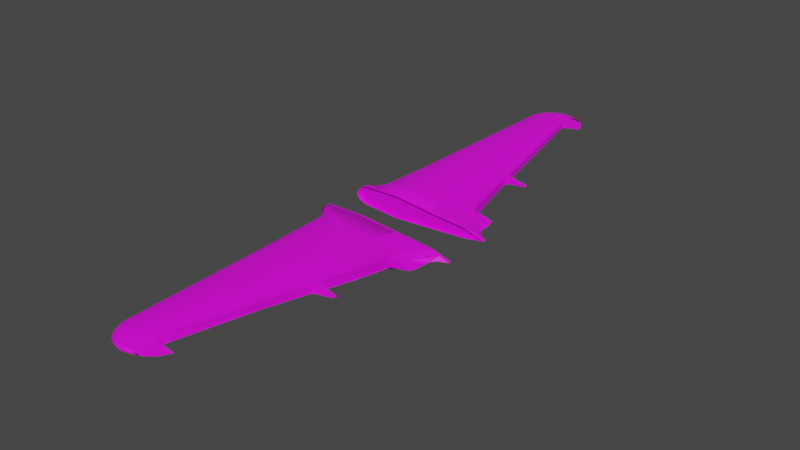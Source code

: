 # Source: fb_main_wings.blend  (saved by Blender 2.93.21; exported with 4.5.12 LTS)
import bpy
from mathutils import Matrix  # noqa: F401  (used for matrix-valued properties, if any)

bpy.ops.wm.read_factory_settings(use_empty=True)
scene = bpy.context.scene
scene.name = 'Scene'

# ---- collections
col_collection = bpy.data.collections.new('Collection'); scene.collection.children.link(col_collection)

# ---- images (referenced by path relative to the original .blend; pixels are not part of the script)
import os
ASSET_DIR = os.environ.get("B2B_ASSET_DIR", "")  # directory of the original .blend (textures are referenced by path, not embedded)
HERE = os.path.dirname(os.path.abspath(__file__))  # packed textures are extracted next to this script under _unpacked/

def load_image(name, relpath, width, height, colorspace="sRGB"):
    """Load a texture the original file referenced (path relative to the .blend, or extracted next to this script)."""
    p = next((c for c in (os.path.join(HERE, relpath), os.path.join(ASSET_DIR, relpath)) if relpath and os.path.exists(c)), "")
    if p:
        img = bpy.data.images.load(p, check_existing=True)
        img.name = name
    else:  # same state as the original file: an image datablock whose file is absent (Cycles renders it pink)
        img = bpy.data.images.new(name, width, height)
        img.source = "FILE"
        img.filepath = "//" + (relpath or name)
    img.colorspace_settings.name = colorspace
    return img
img_fairey_battle_paint_aluminum_png = load_image('Fairey_Battle_paint_aluminum.png', 'Fairey_Battle_paint_aluminum.png', 1024, 1024, 'sRGB')
img_anson_paint_png_001 = load_image('Anson_paint.png.001', 'Anson_paint.png', 1024, 1024, 'sRGB')
img_anson_paint_png_002 = load_image('Anson_paint.png.002', 'Anson_paint.png', 1024, 1024, 'sRGB')

# ---- materials (node trees are filled in below, after node groups)
mat_blenheim = bpy.data.materials.new('Blenheim')
mat_blenheim.use_transparent_shadow = False
mat_anson_paint = bpy.data.materials.new('Anson_Paint')
mat_anson_paint.use_transparent_shadow = False
mat_perspex = bpy.data.materials.new('Perspex')
mat_perspex.use_transparent_shadow = False
mat_anson = bpy.data.materials.new('Anson')
mat_anson.use_transparent_shadow = False

# ---- material node trees
mat_blenheim.use_nodes = True; mat_blenheim.node_tree.nodes.clear()
_N = mat_blenheim.node_tree.nodes; _L = mat_blenheim.node_tree.links
n0 = _N.new('ShaderNodeBsdfPrincipled'); n0.name = 'Principled BSDF'; n0.location = (10, 300)
n0.distribution = 'GGX'
n0.subsurface_method = 'BURLEY'
n0.inputs[3].default_value = 1.45
n0.inputs[27].default_value = (0.0, 0.0, 0.0, 1.0)
n0.inputs[28].default_value = 1.0
n1 = _N.new('ShaderNodeOutputMaterial'); n1.name = 'Material Output'; n1.location = (300, 300)
n2 = _N.new('ShaderNodeTexImage'); n2.name = 'Image Texture'; n2.location = (-280, 280)
n2.image = img_fairey_battle_paint_aluminum_png
_L.new(n0.outputs[0], n1.inputs[0])
_L.new(n2.outputs[0], n0.inputs[0])
n1.is_active_output = True
mat_anson_paint.use_nodes = True; mat_anson_paint.node_tree.nodes.clear()
_N = mat_anson_paint.node_tree.nodes; _L = mat_anson_paint.node_tree.links
n0 = _N.new('ShaderNodeBsdfPrincipled'); n0.name = 'Principled BSDF'; n0.location = (10, 300)
n0.distribution = 'GGX'
n0.subsurface_method = 'BURLEY'
n0.inputs[3].default_value = 1.45
n0.inputs[27].default_value = (0.0, 0.0, 0.0, 1.0)
n0.inputs[28].default_value = 1.0
n1 = _N.new('ShaderNodeOutputMaterial'); n1.name = 'Material Output'; n1.location = (300, 300)
n2 = _N.new('ShaderNodeTexImage'); n2.name = 'Image Texture'; n2.location = (-280, 280)
n2.image = img_anson_paint_png_001
_L.new(n0.outputs[0], n1.inputs[0])
_L.new(n2.outputs[0], n0.inputs[0])
n1.is_active_output = True
mat_perspex.use_nodes = True; mat_perspex.node_tree.nodes.clear()
_N = mat_perspex.node_tree.nodes; _L = mat_perspex.node_tree.links
n0 = _N.new('ShaderNodeBsdfPrincipled'); n0.name = 'Principled BSDF'; n0.location = (10, 300)
n0.distribution = 'GGX'
n0.subsurface_method = 'BURLEY'
n0.inputs[0].default_value = (0.1353, 0.3317, 0.8, 1.0)
n0.inputs[3].default_value = 1.45
n0.inputs[27].default_value = (0.0, 0.0, 0.0, 1.0)
n0.inputs[28].default_value = 1.0
n1 = _N.new('ShaderNodeOutputMaterial'); n1.name = 'Material Output'; n1.location = (300, 300)
_L.new(n0.outputs[0], n1.inputs[0])
n1.is_active_output = True
mat_anson.use_nodes = True; mat_anson.node_tree.nodes.clear()
_N = mat_anson.node_tree.nodes; _L = mat_anson.node_tree.links
n0 = _N.new('ShaderNodeBsdfPrincipled'); n0.name = 'Principled BSDF'; n0.location = (10, 300)
n0.distribution = 'GGX'
n0.subsurface_method = 'BURLEY'
n0.inputs[3].default_value = 1.45
n0.inputs[27].default_value = (0.0, 0.0, 0.0, 1.0)
n0.inputs[28].default_value = 1.0
n1 = _N.new('ShaderNodeOutputMaterial'); n1.name = 'Material Output'; n1.location = (300, 300)
n2 = _N.new('ShaderNodeTexImage'); n2.name = 'Image Texture'; n2.location = (-280, 280)
n2.image = img_anson_paint_png_002
_L.new(n0.outputs[0], n1.inputs[0])
_L.new(n2.outputs[0], n0.inputs[0])
n1.is_active_output = True

# ---- world
world_world = bpy.data.worlds.new('World'); scene.world = world_world
world_world.use_nodes = True; world_world.node_tree.nodes.clear()
_N = world_world.node_tree.nodes; _L = world_world.node_tree.links
n0 = _N.new('ShaderNodeOutputWorld'); n0.name = 'World Output'; n0.location = (300, 300)
n1 = _N.new('ShaderNodeBackground'); n1.name = 'Background'; n1.location = (10, 300)
n1.inputs[0].default_value = (0.05088, 0.05088, 0.05088, 1.0)
_L.new(n1.outputs[0], n0.inputs[0])
n0.is_active_output = True
world_world.color = (0.05088, 0.05088, 0.05088)
world_world.use_sun_shadow = False
world_world.sun_shadow_jitter_overblur = 0.0

# ---- meshes
me_cylinder_002 = bpy.data.meshes.new('Cylinder.002')
me_cylinder_002.from_pydata([(-1.472, 0.6366, 0.176), (-1.682, 0.7235, -0.07726), (2.367, -0.7401, -0.1518), (1.826, -0.7556, 0.04039), (1.167, -2.692, 0.1049), (-1.467, -0.7559, -0.3424), (-1.461, -0.7561, 0.1755), (-0.9947, -2.692, -0.2462), (-0.9708, -2.692, 0.1846), (0.7045, -5.105, 0.1908), (-0.7973, -5.143, -0.0477), (-0.7752, -5.106, 0.2597), (0.2208, -7.613, 0.3067), (-0.5708, -7.613, 0.3541), (0.1393, -7.933, 0.3017), (-0.4443, -7.933, 0.1829), (-0.4257, -7.933, 0.3455), (0.05642, -8.138, 0.2779), (0.05551, -8.138, 0.2008), (-0.2176, -8.138, 0.2133), (-0.199, -8.138, 0.3028), (1.443, -1.369, 0.0452), (-1.118, -1.369, -0.3573), (-1.093, -1.369, 0.1643), (-1.223, -2.692, -0.03121), (-1.678, -0.756, -0.09107), (-1.027, -5.143, 0.09653), (0.8286, -7.613, 0.2076), (-0.8216, -7.613, 0.2323), (0.6833, -7.933, 0.2266), (-0.6763, -7.933, 0.2327), (0.4396, -8.138, 0.247), (-0.4539, -8.138, 0.2487), (-0.03292, -8.265, 0.2598), (-1.346, -1.369, -0.09707), (-0.3434, -2.692, 0.2411), (-0.3611, -0.756, 0.2084), (-0.3428, -5.106, 0.3119), (-0.324, -7.613, 0.3769), (-0.2626, -7.933, 0.3521), (-0.3613, -1.369, 0.1999), (-0.3405, -7.613, 0.1014), (-0.2657, -7.933, 0.1568), (1.794, 0.7331, 0.02024), (1.15, 2.627, 0.06288), (-1.425, 0.737, -0.3237), (-1.463, 0.7251, 0.1754), (-0.9954, 2.627, -0.2552), (-0.9714, 2.645, 0.187), (0.6925, 5.047, 0.1631), (-0.7983, 5.047, -0.04527), (-0.7764, 5.047, 0.2598), (0.2545, 7.486, 0.292), (-0.5732, 7.485, 0.3184), (0.1377, 7.801, 0.3028), (-0.4279, 7.801, 0.3114), (0.03084, 8.004, 0.2953), (-0.2247, 8.085, 0.2674), (-0.2009, 8.004, 0.2921), (-0.03467, 8.131, 0.2704), (1.411, 1.321, 0.01423), (-1.119, 1.321, -0.3563), (-1.093, 1.321, 0.1653), (-1.224, 2.627, -0.02916), (-1.028, 5.047, 0.1005), (0.8269, 7.486, 0.2135), (-0.8234, 7.485, 0.2382), (0.6814, 7.801, 0.2327), (-0.6778, 7.801, 0.2531), (0.4377, 8.004, 0.2534), (-0.4503, 8.004, 0.2666), (-1.346, 1.321, -0.09606), (-0.3562, 2.645, 0.2324), (-0.3658, 0.7245, 0.2139), (-0.3565, 5.047, 0.2829), (-0.3383, 7.485, 0.3453), (-0.2768, 7.801, 0.3465), (-0.3738, 1.321, 0.2084), (-1.143, -2.692, 0.1257), (-1.581, -0.7561, 0.08039), (-0.9474, -5.143, 0.2124), (-0.7374, -7.613, 0.3162), (-0.5974, -7.933, 0.3051), (-1.266, -1.369, 0.07176), (-1.16, -2.692, -0.1581), (-1.632, -0.7559, -0.2432), (-0.963, -5.143, 0.01063), (-0.7576, -7.613, 0.1757), (-0.4983, -7.773, 0.3511), (-1.283, -1.369, -0.2466), (-1.106, 2.627, 0.1182), (-1.577, 0.7245, 0.08204), (-0.9111, 5.047, 0.2069), (-0.7072, 7.485, 0.2945), (-1.229, 1.321, 0.07389), (-1.147, 2.627, -0.1548), (-1.595, 0.7329, -0.2414), (-0.9508, 5.047, 0.01584), (-1.27, 1.321, -0.2443), (-1.115, -1.186, 0.167), (-1.141, -1.186, -0.3577), (-1.368, -1.186, -0.09596), (-1.288, -1.186, 0.07365), (-1.306, -1.186, -0.2462), (-1.116, 1.123, 0.1681), (-1.142, 1.123, -0.3569), (-1.369, 1.123, -0.09493), (-1.251, 1.123, 0.07588), (-1.293, 1.123, -0.2441), (2.118, -0.7479, -0.04246), (2.367, 0.729, -0.1513), (1.793, 0.7359, -0.2541), (1.794, -0.7555, -0.2547), (1.172, -2.692, -0.1914), (-1.467, -0.7559, -0.3424), (0.6926, -5.125, -0.008864), (0.2554, -7.613, 0.1092), (-0.5915, -7.613, 0.1297), (0.1369, -7.933, 0.1432), (0.4118, -2.692, 0.1954), (-0.4546, -8.139, 0.2595), (0.02418, -8.263, 0.2472), (-0.03278, -8.267, 0.2575), (0.4345, -8.138, 0.2464), (1.411, -1.368, -0.253), (-1.118, -1.369, -0.3573), (0.8286, -7.613, 0.2076), (-0.8216, -7.613, 0.2323), (0.6833, -7.933, 0.2266), (-0.6763, -7.933, 0.2363), (0.4396, -8.138, 0.247), (-0.4539, -8.138, 0.2553), (0.02409, -8.262, 0.2486), (-0.3388, -8.138, 0.2907), (1.985, -1.368, -0.1469), (-0.3531, -2.692, -0.2892), (-0.3697, -0.7557, -0.4069), (-0.356, -5.143, -0.08112), (1.143, 2.627, -0.1635), (-0.9954, 2.627, -0.2552), (0.6967, 5.047, -0.007542), (0.2536, 7.486, 0.1245), (-0.5927, 7.485, 0.1608), (0.1083, 7.801, 0.1644), (-0.4469, 7.801, 0.1936), (-0.4363, 8.004, 0.272), (0.02702, 8.004, 0.2055), (-0.2192, 8.004, 0.2165), (-0.006922, 8.089, 0.2422), (-0.03467, 8.131, 0.2704), (1.411, 1.321, -0.2615), (1.531, 3.726, -0.01012), (-1.028, 5.047, 0.1005), (0.8269, 7.486, 0.2135), (-0.8234, 7.485, 0.2382), (0.6814, 7.801, 0.2327), (-0.5529, 7.801, 0.289), (-0.3256, 8.004, 0.2824), (-0.6638, 7.801, 0.2604), (0.02229, 8.131, 0.2669), (1.985, 1.321, -0.1459), (-0.3738, 1.321, 0.2084), (-0.3537, 2.627, -0.2956), (-0.3712, 0.7372, -0.4018), (-0.3572, 5.047, -0.06836), (-0.3421, 7.485, 0.1378), (-0.2826, 7.801, 0.1723), (-1.632, -0.7559, -0.2432), (-0.963, -5.143, 0.01063), (-0.07128, -8.138, 0.2904), (-0.7458, 7.485, 0.1926), (-1.141, -1.186, -0.3577), (-1.116, 1.123, 0.1681), (-1.142, 1.123, -0.3569), (-1.251, 1.123, 0.07588), (-0.7903, -1.747, -0.01204), (-0.7903, -1.194, -0.01182), (0.5484, -1.683, -0.03204), (0.539, -1.259, -0.03173), (0.5376, -1.259, -0.1236), (0.5363, -1.259, -0.2156), (0.5349, -1.259, -0.3075), (0.6077, -1.317, -0.03278), (0.6515, -1.394, -0.03346), (0.6671, -1.471, -0.03373), (0.6546, -1.548, -0.03357), (0.6265, -1.625, -0.03318), (0.5471, -1.683, -0.124), (0.5457, -1.683, -0.2159), (0.5443, -1.683, -0.3397), (0.6036, -1.317, -0.3085), (0.6473, -1.394, -0.3393), (0.663, -1.471, -0.3396), (0.6505, -1.548, -0.3394), (0.6224, -1.625, -0.3395), (0.605, -1.317, -0.2166), (0.6487, -1.394, -0.2173), (0.6643, -1.471, -0.2176), (0.6519, -1.548, -0.2174), (0.6238, -1.625, -0.217), (0.6064, -1.317, -0.1247), (0.6501, -1.394, -0.1254), (0.6657, -1.471, -0.1256), (0.6532, -1.548, -0.1255), (0.6251, -1.625, -0.1251), (-0.6269, -1.693, -0.01446), (-0.6203, -1.24, -0.01438), (-0.6791, -1.194, -0.01348), (-0.6898, -1.742, -0.01354), (-0.7958, -1.369, -0.3761), (0.6325, -1.368, -0.3581), (0.6033, -1.317, -0.3597), (-0.6847, -1.194, -0.3859), (-0.7958, -1.194, -0.3795), (-0.3961, -1.244, -0.4017), (-0.6259, -1.24, -0.3885), (-0.7952, -1.747, -0.3439), (-0.3654, -1.689, -0.3739), (-0.6953, -1.741, -0.3503), (-0.633, -1.692, -0.3581), (0.5345, -1.259, -0.3641), (-0.7906, 1.116, -0.01096), (-0.7907, 1.663, -0.01074), (0.5481, 1.18, -0.03096), (0.5387, 1.598, -0.03065), (0.5373, 1.598, -0.1226), (0.5359, 1.598, -0.2145), (0.5346, 1.598, -0.3064), (0.6074, 1.541, -0.0317), (0.6511, 1.465, -0.03239), (0.6668, 1.389, -0.03265), (0.6543, 1.313, -0.0325), (0.6262, 1.237, -0.0321), (0.5467, 1.18, -0.1229), (0.5454, 1.18, -0.2148), (0.544, 1.18, -0.3067), (0.6033, 1.541, -0.3075), (0.647, 1.465, -0.3081), (0.6626, 1.389, -0.3084), (0.6502, 1.313, -0.3082), (0.6221, 1.237, -0.3079), (0.6047, 1.541, -0.2155), (0.6484, 1.465, -0.2162), (0.664, 1.389, -0.2165), (0.6515, 1.313, -0.2163), (0.6234, 1.237, -0.2159), (0.606, 1.541, -0.1236), (0.6498, 1.465, -0.1243), (0.6654, 1.389, -0.1246), (0.6529, 1.313, -0.1244), (0.6248, 1.237, -0.124), (-0.6272, 1.17, -0.01338), (-0.6207, 1.617, -0.01331), (-0.6794, 1.663, -0.01241), (-0.6901, 1.122, -0.01246), (0.6032, 1.541, -0.3126), (-0.7961, 1.116, -0.3789), (-0.7961, 1.321, -0.3751), (-0.6962, 1.122, -0.3846), (-0.4018, 1.173, -0.4009), (-0.6338, 1.171, -0.3874), (0.6469, 1.465, -0.3151), (0.6625, 1.389, -0.3197), (-0.7957, 1.663, -0.3454), (-0.366, 1.613, -0.3833), (-0.6258, 1.617, -0.3593), (-0.6845, 1.663, -0.3519), (0.6512, 1.321, -0.3256), (0.6499, 1.313, -0.3256), (0.6218, 1.237, -0.3269), (0.5345, 1.598, -0.3362), (0.5436, 1.18, -0.332), (-0.3701, 0.6377, 0.2142), (1.791, 0.6346, 0.02017), (-0.3751, 0.6478, -0.4024), (1.793, 0.6467, -0.2541), (2.367, 0.6426, -0.1514), (-1.431, 0.6476, -0.3261), (-1.465, -0.6773, 0.1756), (2.367, -0.6629, -0.1517), (-0.3563, -0.6771, 0.1942), (1.82, -0.6773, 0.02632), (-0.3652, -0.6752, -0.4062), (1.794, -0.6752, -0.2546), (-1.461, -0.6753, -0.3398), (-1.695, 0.6251, -0.07912), (-1.695, -0.6665, -0.08902), (-1.626, -0.665, -0.2429), (-1.6, 0.6333, -0.2417), (-1.604, 0.6339, 0.07825), (-1.601, -0.6688, 0.07311), (-0.8104, 7.485, 0.2445), (-0.03144, 8.125, 0.2716), (0.4292, 8.004, 0.2542), (-0.2375, 8.074, 0.2732), (0.01387, 8.121, 0.2699), (-0.4497, -8.137, 0.2516), (-0.2408, -8.218, 0.2568), (-0.2458, -8.222, 0.2616), (-0.6742, -7.933, 0.2386), (-0.03753, -8.264, 0.2567), (-0.2421, -8.222, 0.259), (-0.6722, -7.933, 0.2304), (-0.5716, -8.045, 0.2409), (-0.5709, -8.045, 0.2465), (-0.5674, -8.044, 0.2347), (0.2293, -8.217, 0.2468), (0.2319, -8.217, 0.2478), (1.877, -1.467, -0.1571), (0.6418, -1.696, -0.3173), (0.6418, -1.239, -0.3173), (0.6418, -1.243, -0.3613), (0.6601, -1.256, -0.4036), (0.6784, -1.278, -0.4426), (0.6968, -1.306, -0.4767), (0.7114, -1.341, -0.5048), (0.7242, -1.38, -0.5256), (0.7316, -1.423, -0.5385), (0.7352, -1.467, -0.5428), (0.7316, -1.512, -0.5385), (0.7242, -1.555, -0.5256), (0.7114, -1.594, -0.5048), (0.6968, -1.629, -0.4767), (0.6784, -1.657, -0.4426), (0.6601, -1.679, -0.4036), (0.6418, -1.692, -0.3613), (1.877, -1.467, -0.1571), (0.7028, -1.467, -0.3173), (0.6418, -1.694, -0.2953), (0.6418, -1.241, -0.2953), (0.6418, -1.241, -0.3393), (0.651, -1.25, -0.3824), (0.6693, -1.267, -0.4231), (0.6876, -1.292, -0.4597), (0.7041, -1.323, -0.4908), (0.7178, -1.36, -0.5152), (0.7279, -1.401, -0.5321), (0.7334, -1.445, -0.5406), (0.7334, -1.49, -0.5406), (0.7279, -1.533, -0.5321), (0.7178, -1.575, -0.5152), (0.7041, -1.612, -0.4908), (0.6876, -1.643, -0.4597), (0.6693, -1.668, -0.4231), (0.651, -1.685, -0.3824), (0.6418, -1.694, -0.3393), (0.69, -1.582, -0.3173), (0.6915, -1.58, -0.2953), (0.6915, -1.355, -0.2953), (0.69, -1.353, -0.3173), (0.6916, -1.355, -0.3393), (0.6925, -1.362, -0.3604), (0.6986, -1.372, -0.3799), (0.6986, -1.387, -0.397), (0.7013, -1.404, -0.411), (0.7077, -1.424, -0.4214), (0.7114, -1.445, -0.4279), (0.7132, -1.467, -0.43), (0.7114, -1.49, -0.4279), (0.7077, -1.511, -0.4214), (0.7013, -1.531, -0.411), (0.6986, -1.548, -0.397), (0.6986, -1.562, -0.3799), (0.6925, -1.573, -0.3604), (0.6916, -1.58, -0.3393), (1.885, 1.371, -0.1634), (0.6383, 1.145, -0.3234), (0.6354, 1.596, -0.3234), (0.6354, 1.592, -0.3674), (0.6537, 1.579, -0.4097), (0.6749, 1.558, -0.4487), (0.699, 1.53, -0.4828), (0.7137, 1.496, -0.5109), (0.7265, 1.457, -0.5317), (0.7338, 1.415, -0.5446), (0.7375, 1.371, -0.5489), (0.7338, 1.327, -0.5446), (0.7265, 1.284, -0.5317), (0.7137, 1.245, -0.5109), (0.699, 1.211, -0.4828), (0.6778, 1.183, -0.4487), (0.6566, 1.162, -0.4097), (0.6383, 1.149, -0.3674), (1.885, 1.371, -0.1634), (0.705, 1.371, -0.3234), (0.6383, 1.147, -0.3014), (0.6354, 1.594, -0.3014), (0.6354, 1.594, -0.3454), (0.6445, 1.585, -0.3885), (0.6657, 1.568, -0.4292), (0.6899, 1.544, -0.4658), (0.7064, 1.513, -0.4969), (0.7201, 1.476, -0.5213), (0.7302, 1.436, -0.5382), (0.7357, 1.393, -0.5467), (0.7357, 1.349, -0.5467), (0.7302, 1.305, -0.5382), (0.7201, 1.265, -0.5213), (0.7064, 1.228, -0.4969), (0.6899, 1.197, -0.4658), (0.6686, 1.173, -0.4292), (0.6474, 1.156, -0.3885), (0.6383, 1.147, -0.3454), (0.6923, 1.258, -0.3234), (0.6938, 1.26, -0.3014), (0.6938, 1.481, -0.3014), (0.6923, 1.483, -0.3234), (0.6938, 1.481, -0.3454), (0.6948, 1.475, -0.3665), (0.7009, 1.464, -0.386), (0.7009, 1.45, -0.4031), (0.7036, 1.433, -0.4171), (0.71, 1.414, -0.4275), (0.7137, 1.393, -0.434), (0.7155, 1.371, -0.4361), (0.7137, 1.349, -0.434), (0.71, 1.327, -0.4275), (0.7036, 1.308, -0.4171), (0.7009, 1.291, -0.4031), (0.7009, 1.277, -0.386), (0.6948, 1.266, -0.3665), (0.6938, 1.26, -0.3454), (1.26, -1.582, -0.26), (1.26, -1.353, -0.26), (1.26, -1.355, -0.282), (1.269, -1.362, -0.3031), (1.278, -1.372, -0.3226), (1.287, -1.387, -0.3397), (1.294, -1.404, -0.3537), (1.301, -1.424, -0.3642), (1.304, -1.445, -0.3706), (1.306, -1.467, -0.3727), (1.304, -1.49, -0.3706), (1.301, -1.511, -0.3642), (1.294, -1.531, -0.3537), (1.287, -1.548, -0.3397), (1.278, -1.562, -0.3226), (1.269, -1.573, -0.3031), (1.26, -1.58, -0.282), (1.26, -1.581, -0.249), (1.26, -1.354, -0.249), (1.26, -1.353, -0.26), (1.262, 1.258, -0.27), (1.26, 1.483, -0.27), (1.26, 1.481, -0.292), (1.269, 1.475, -0.3132), (1.28, 1.464, -0.3327), (1.292, 1.45, -0.3498), (1.299, 1.433, -0.3638), (1.306, 1.414, -0.3742), (1.31, 1.393, -0.3806), (1.311, 1.371, -0.3828), (1.31, 1.349, -0.3806), (1.306, 1.327, -0.3742), (1.299, 1.308, -0.3638), (1.292, 1.291, -0.3498), (1.282, 1.277, -0.3327), (1.271, 1.266, -0.3132), (1.262, 1.26, -0.292), (1.262, 1.259, -0.259), (1.26, 1.482, -0.259), (1.26, 1.483, -0.27), (1.98, 1.143, -0.1481), (1.987, -1.116, -0.1493), (2.156, 0.8658, -0.1486), (2.119, -0.8637, -0.1425), (2.027, -0.9756, -0.1433), (2.029, 0.9908, -0.1458), (-1.376, 0.928, -0.2428), (-1.236, -0.9711, -0.3501), (-1.215, 0.9301, -0.3403), (-1.346, 0.9237, 0.07896), (-1.401, -0.9711, -0.2447), (-1.455, -0.9712, -0.09352), (-1.367, -0.9712, 0.07702), (-1.457, 0.9232, -0.08609), (-1.222, -0.9713, 0.1713), (-1.236, -0.9711, -0.3501), (-1.226, 0.9243, 0.1715), (-1.215, 0.9301, -0.3403), (-1.346, 0.9237, 0.07896), (-1.317, 1.026, -0.2434), (-1.282, 1.023, 0.07742), (-1.336, -1.079, -0.2455), (-1.395, -1.079, -0.09474), (-1.31, -1.079, 0.07534), (-1.396, 1.023, -0.09051), (-1.282, 1.023, 0.07742), (-1.468, 0.8305, -0.2421), (-1.444, 0.8241, 0.0805), (-1.499, -0.8635, -0.244), (-1.549, -0.8636, -0.09229), (-1.457, -0.8637, 0.0787), (-1.552, 0.8233, -0.08168), (-1.444, 0.8241, 0.0805), (0.6493, -1.368, -0.3599), (0.6656, -0.7556, -0.3677), (0.676, 1.321, -0.3571), (0.6711, 0.7366, -0.3643), (0.4089, 2.627, -0.2483), (-0.04423, 7.486, 0.1219), (0.1683, -5.134, -0.0626), (-0.06443, -7.933, 0.143), (0.4096, -2.692, -0.2489), (0.1671, 5.047, -0.05669), (-0.08712, 7.801, 0.1496), (-0.04255, -7.613, 0.09959), (1.93, -1.649, -0.1306), (1.356, -1.649, -0.2389), (0.6888, -1.677, -0.3124), (-0.052, -7.615, 0.3497), (0.541, -1.369, 0.1259), (0.1809, -5.105, 0.2737), (-0.06165, -7.933, 0.3314), (0.7325, -0.7558, 0.1278), (0.9788, -3.674, 0.1398), (-0.9144, -3.689, -0.1654), (-0.3432, -3.674, 0.2699), (-1.08, -3.689, -0.08945), (-0.8912, -3.674, 0.2151), (-1.143, -3.69, 0.02077), (-1.063, -3.69, 0.161), (-0.3543, -3.689, -0.2045), (1.551, -3.676, -0.01952), (0.977, -3.682, -0.1171), (0.3114, -3.686, -0.1731), (0.3178, -3.674, 0.2273), (0.9422, 3.618, 0.104), (-0.3563, 3.63, 0.2531), (-1.026, 3.62, 0.1546), (-0.9145, 3.62, -0.1687), (1.548, 3.62, -0.01621), (-0.8914, 3.63, 0.2169), (-1.143, 3.62, 0.02405), (-1.067, 3.62, -0.08481), (1.36, 1.611, 0.02598), (-0.3693, 1.663, 0.2146), (-1.195, 1.676, 0.08596), (-1.085, 1.676, -0.3262), (-1.06, 1.681, 0.1712), (-1.313, 1.676, -0.07785), (-1.237, 1.676, -0.22), (1.358, 1.61, -0.2399), (1.932, 1.61, -0.1299), (-0.3599, 2.12, -0.3394), (-0.9766, 5.047, 0.159), (-1.294, 1.321, -0.005739), (-1.317, 1.123, -0.004178), (-1.172, 2.627, 0.04987), (-1.64, 0.724, 0.01094), (-1.653, 0.6295, 0.002768), (-0.6154, 7.801, 0.28), (-0.7659, 7.485, 0.2749), (-0.3881, 8.004, 0.2825), (-1.409, 0.9235, 0.001779), (-1.346, 1.023, -0.001199), (-1.505, 0.8237, 0.004758), (-1.092, 3.62, 0.09466), (-1.261, 1.676, 0.009398), (-0.9955, -5.143, 0.1635), (-1.314, -1.369, -0.003665), (-0.788, -7.613, 0.2832), (-1.192, -2.692, 0.05623), (-1.337, -1.186, -0.00216), (-1.638, -0.756, 0.003648), (-0.4052, -8.139, 0.2841), (-1.656, -0.6677, 0.00104), (-0.6443, -7.933, 0.2809), (-1.419, -0.9712, 0.0007439), (-1.361, -1.079, -0.0007082), (-1.511, -0.8636, 0.002196), (-1.112, -3.69, 0.09987), (-1.005, -5.143, 0.04787), (-1.325, -1.369, -0.1775), (-1.202, -2.692, -0.1004), (-1.348, -1.186, -0.1768), (-1.671, -0.6657, -0.1717), (-0.5687, -7.933, 0.201), (-1.666, -0.756, -0.1728), (-1.438, -0.9712, -0.1748), (-1.376, -1.079, -0.1758), (-1.534, -0.8636, -0.1738), (-0.8, -7.613, 0.1983), (-1.122, -3.689, -0.04004), (-1.326, 1.321, -0.1766), (-1.349, 1.123, -0.1759), (-1.203, 2.627, -0.09846), (-1.656, 0.7282, -0.1658), (-0.802, 7.485, 0.209), (-1.007, 5.047, 0.05171), (-1.665, 0.6292, -0.1669), (-1.434, 0.9256, -0.1709), (-1.374, 1.024, -0.1734), (-1.527, 0.8269, -0.1683), (-1.122, 3.62, -0.03684), (-1.292, 1.676, -0.1554), (-0.5798, 7.801, 0.2169), (-1.34, 0.825, 0.1731), (-1.162, 1.024, 0.1698), (-1.324, -0.8637, 0.1734), (-1.15, -1.079, 0.1691), (1.736, -1.368, -0.04531), (1.385, -1.649, 0.05783), (1.731, 1.321, -0.04357), (2.093, 0.7322, -0.04329), (0.9263, 3.721, -0.09305), (1.652, 1.612, -0.04573), (1.904, -0.982, -0.04353), (1.894, 0.9416, -0.04339), (0.4029, 2.636, 0.1635), (0.5407, 1.321, 0.1271), (-0.08504, 8.004, 0.3202), (-0.02133, 7.485, 0.3345), (0.1715, 5.047, 0.2389), (-0.0635, 7.801, 0.3405), (0.7158, 0.7233, 0.1329), (0.7163, 0.6362, 0.1065), (0.3079, 3.625, 0.1944), (0.5074, 1.605, 0.1488), (0.9432, 3.617, -0.0998), (-0.3551, 3.616, -0.2027), (0.3101, 3.616, -0.17), (0.9544, -3.801, 0.1444), (1.526, -3.804, -0.01225), (1.529, 3.726, -0.009666), (0.9267, 3.721, 0.1085), (1.546, 3.62, -0.01575), (0.9504, -3.817, -0.107), (0.9808, -3.664, 0.1395), (0.9791, -3.672, -0.1179), (1.383, -1.658, 0.05824), (1.355, -1.659, -0.2384), (1.546, -3.676, -0.01814), (1.521, -3.804, -0.0109), (1.546, -3.676, -0.0203), (1.521, -3.804, -0.01302), (1.972, 1.321, -0.1485), (1.978, 1.321, -0.1472), (2.361, 0.7291, -0.1525), (1.925, 1.61, -0.1311), (1.602, 1.029, -0.2578)], [(64, 97), (123, 31), (301, 300), (15, 30), (306, 121), (85, 287), (157, 294), (159, 295), (294, 57), (18, 123), (302, 82), (133, 296), (123, 306), (57, 147), (139, 50), (572, 582), (578, 581)], [(517, 519, 11, 37), (79, 6, 36, 514, 3, 109, 2, 25, 564), (511, 21, 3, 514), (13, 38, 37, 11), (518, 516, 10, 86), (16, 39, 38, 13, 88), (27, 12, 14, 29), (20, 169, 39, 16), (29, 14, 17, 31), (303, 305, 296, 32), (119, 4, 630, 602, 21, 511), (78, 8, 23, 83), (574, 24, 34, 573), (120, 32, 297, 298), (304, 299, 30, 303), (559, 26, 28, 561), (561, 28, 30, 299, 567), (571, 520, 26, 559), (490, 581, 491, 25, 85), (8, 35, 40, 23), (510, 38, 39, 513), (512, 37, 38, 510), (23, 40, 36, 6, 599, 476, 600, 99), (526, 517, 37, 512), (528, 74, 51, 532), (610, 615, 43, 60), (74, 75, 53, 51), (626, 624, 625, 527), (534, 97, 50, 530), (75, 76, 55, 53), (65, 67, 54, 52), (149, 292, 295, 293, 69, 159), (58, 55, 76, 611), (67, 69, 293, 56, 54), (58, 611, 56, 292), (618, 610, 60, 535), (537, 94, 62, 539), (595, 584, 71, 540), (292, 59, 57, 70, 145, 294), (158, 145, 70, 68), (545, 552, 291, 66, 64), (291, 158, 68, 66), (557, 545, 64, 533), (593, 587, 1, 493), (539, 62, 77, 536), (612, 614, 76, 75), (613, 612, 75, 74), (617, 613, 74, 528), (576, 578, 25, 286), (280, 278, 6, 36), (281, 280, 36, 514, 3), (519, 521, 80, 11), (88, 13, 81, 82, 16), (11, 80, 81, 13), (562, 78, 83, 560), (570, 492, 79, 564), (469, 472, 490, 85, 5), (7, 84, 89, 22), (26, 572, 86, 87, 28), (583, 518, 86, 572), (532, 51, 92, 529), (51, 53, 93, 92), (558, 546, 94, 537), (556, 549, 91, 489), (470, 45, 96, 488, 468), (538, 61, 98, 541), (533, 64, 589, 594), (22, 89, 103, 100), (560, 83, 102, 563), (573, 34, 101, 575), (83, 23, 99, 102), (61, 105, 108, 98), (546, 547, 107, 94), (584, 585, 106, 71), (94, 107, 104, 62), (287, 284, 114, 167), (523, 632, 633, 623), (215, 212, 213, 209, 125, 171, 477, 114, 136, 214), (524, 634, 635, 627), (525, 524, 627, 115, 501), (577, 582, 87, 117, 15), (168, 10, 117, 87), (501, 115, 116, 506), (18, 19, 15, 42, 502, 118), (506, 116, 118, 502), (17, 169, 20, 33, 121), (132, 121, 33), (130, 17, 121, 132, 307), (297, 301, 131, 296, 19, 300, 122), (19, 18, 121, 122, 300), (219, 217, 135, 7, 125, 209, 216, 218), (109, 3, 21, 601, 607), (112, 2, 465, 466, 463, 134, 124), (16, 82, 133, 20), (18, 130, 307, 132, 121), (133, 565, 120, 298), (121, 132, 33, 122), (118, 128, 130, 18), (116, 126, 128, 118), (25, 2, 112, 496, 136, 114, 167, 578), (117, 41, 42, 15), (10, 137, 41, 117), (516, 522, 137, 10), (496, 112, 124, 495), (172, 174, 487, 598), (43, 615, 73, 46, 91, 549, 1, 110, 604), (163, 45, 479, 173, 61, 257, 256, 258, 260, 259), (621, 504, 140, 605, 619), (588, 596, 144, 170), (97, 170, 142, 50), (504, 500, 141, 140), (144, 147, 146, 143, 505, 166), (500, 505, 143, 141), (68, 70, 147, 144, 596), (159, 148, 149), (293, 295, 292, 56), (147, 149, 148, 146), (61, 139, 162, 544, 264, 265, 266, 263, 257), (604, 608, 603, 60, 43), (53, 55, 156, 93), (55, 58, 157, 156), (143, 146, 69, 155), (141, 143, 155, 153), (151, 531, 619, 605), (1, 587, 96, 45, 163, 498, 111, 638, 110), (172, 598, 478, 597, 46, 73, 161, 62), (497, 267, 262, 261, 255, 270, 542, 150), (142, 144, 166, 165), (50, 142, 165, 164), (162, 139, 47, 530, 620), (497, 150, 640, 111, 498), (279, 281, 3, 109, 2), (284, 282, 136, 114), (282, 283, 112, 496, 136), (276, 275, 111, 638, 110), (589, 588, 170, 97), (209, 213, 176, 175, 216), (214, 220, 181, 180, 179, 178, 206, 215), (204, 187, 177, 186), (216, 175, 208, 218), (186, 177, 205, 208, 175, 176, 207, 206, 178, 182, 183, 184, 185), (189, 503, 135, 217), (188, 199, 194, 189), (187, 204, 199, 188), (211, 190, 181, 220), (191, 190, 211, 210), (189, 509, 508, 631, 113, 503), (495, 124, 508, 509), (180, 181, 190, 195), (196, 195, 190, 191), (197, 196, 191, 192), (198, 197, 192, 193), (199, 198, 193, 194), (180, 195, 200, 179), (201, 200, 195, 196), (202, 201, 196, 197), (203, 202, 197, 198), (204, 203, 198, 199), (179, 200, 182, 178), (200, 201, 183, 182), (201, 202, 184, 183), (202, 203, 185, 184), (203, 204, 186, 185), (205, 177, 187, 188, 189, 217, 219), (215, 206, 207, 212), (212, 207, 176, 213), (218, 208, 205, 219), (263, 222, 221, 256, 257), (270, 227, 226, 225, 224, 252, 265, 264), (250, 233, 223, 232), (256, 221, 254, 258), (232, 223, 251, 254, 221, 222, 253, 252, 224, 228, 229, 230, 231), (271, 235, 240, 269), (234, 245, 240, 235), (245, 234, 233, 250), (255, 236, 227, 270), (261, 237, 236, 255), (262, 238, 237, 261), (239, 238, 262, 267, 268), (269, 240, 239, 268), (226, 227, 236, 241), (242, 241, 236, 237), (243, 242, 237, 238), (244, 243, 238, 239), (245, 244, 239, 240), (225, 226, 241, 246), (247, 246, 241, 242), (248, 247, 242, 243), (249, 248, 243, 244), (244, 245, 250, 249), (225, 246, 228, 224), (246, 247, 229, 228), (247, 248, 230, 229), (248, 249, 231, 230), (249, 250, 232, 231), (251, 223, 233, 234, 235, 271, 259, 260), (265, 252, 253, 266), (266, 253, 222, 263), (258, 254, 251, 260), (0, 46, 91, 289), (163, 498, 111, 275, 274), (45, 163, 274, 277), (110, 604, 43, 273, 276), (615, 73, 272, 616), (73, 46, 0, 272), (2, 112, 283, 279), (549, 550, 289, 91), (590, 587, 96, 288), (278, 290, 79, 6), (566, 564, 79, 290), (277, 288, 96, 45), (159, 69, 146, 148), (552, 551, 158, 291), (551, 553, 145, 158), (58, 292, 294, 145, 553, 157), (20, 133, 298, 33), (565, 567, 299, 304, 120), (15, 19, 296, 305, 302, 577), (296, 301, 297, 32), (33, 298, 297, 122), (131, 32, 297, 301, 296), (120, 304, 303, 32), (30, 302, 305, 303), (423, 326, 424), (424, 326, 425), (425, 326, 426), (426, 326, 427), (427, 326, 428), (428, 326, 429), (429, 326, 430), (430, 326, 431), (431, 326, 432), (432, 326, 433), (433, 326, 434), (434, 326, 435), (435, 326, 436), (436, 326, 437), (364, 346, 327), (437, 326, 438), (438, 326, 422), (309, 328, 346), (310, 330, 349), (311, 331, 350), (312, 332, 351), (313, 333, 352), (314, 334, 353), (315, 335, 354), (316, 336, 355), (317, 337, 356), (318, 338, 357), (319, 339, 358), (320, 340, 359), (321, 341, 360), (322, 342, 361), (323, 343, 362), (324, 344, 363), (325, 345, 364), (364, 345, 346), (345, 309, 346), (363, 364, 327), (363, 344, 364), (344, 325, 364), (362, 363, 327), (362, 343, 363), (343, 324, 363), (361, 362, 327), (361, 342, 362), (342, 323, 362), (360, 361, 327), (360, 341, 361), (341, 322, 361), (359, 360, 327), (359, 340, 360), (340, 321, 360), (358, 359, 327), (358, 339, 359), (339, 320, 359), (357, 358, 327), (357, 338, 358), (338, 319, 358), (356, 357, 327), (356, 337, 357), (337, 318, 357), (355, 356, 327), (355, 336, 356), (336, 317, 356), (354, 355, 327), (354, 335, 355), (335, 316, 355), (353, 354, 327), (353, 334, 354), (334, 315, 354), (352, 353, 327), (352, 333, 353), (333, 314, 353), (351, 352, 327), (351, 332, 352), (332, 313, 352), (350, 351, 327), (350, 331, 351), (331, 312, 351), (349, 350, 327), (349, 330, 350), (330, 311, 350), (348, 349, 327), (348, 329, 349), (329, 310, 349), (441, 310, 329, 440), (422, 326, 308, 439), (327, 347, 348), (440, 329, 348, 347, 328, 439), (346, 347, 327), (346, 328, 347), (443, 383, 444), (444, 383, 445), (445, 383, 446), (446, 383, 447), (447, 383, 448), (448, 383, 449), (449, 383, 450), (450, 383, 451), (451, 383, 452), (452, 383, 453), (453, 383, 454), (454, 383, 455), (455, 383, 456), (456, 383, 457), (421, 403, 384), (457, 383, 458), (458, 383, 442), (366, 385, 403), (367, 387, 406), (368, 388, 407), (369, 389, 408), (370, 390, 409), (371, 391, 410), (372, 392, 411), (373, 393, 412), (374, 394, 413), (375, 395, 414), (376, 396, 415), (377, 397, 416), (378, 398, 417), (379, 399, 418), (380, 400, 419), (381, 401, 420), (382, 402, 421), (421, 402, 403), (402, 366, 403), (420, 421, 384), (420, 401, 421), (401, 382, 421), (419, 420, 384), (419, 400, 420), (400, 381, 420), (418, 419, 384), (418, 399, 419), (399, 380, 419), (417, 418, 384), (417, 398, 418), (398, 379, 418), (416, 417, 384), (416, 397, 417), (397, 378, 417), (415, 416, 384), (415, 396, 416), (396, 377, 416), (414, 415, 384), (414, 395, 415), (395, 376, 415), (413, 414, 384), (413, 394, 414), (394, 375, 414), (412, 413, 384), (412, 393, 413), (393, 374, 413), (411, 412, 384), (411, 392, 412), (392, 373, 412), (410, 411, 384), (410, 391, 411), (391, 372, 411), (409, 410, 384), (409, 390, 410), (390, 371, 410), (408, 409, 384), (408, 389, 409), (389, 370, 409), (407, 408, 384), (407, 388, 408), (388, 369, 408), (406, 407, 384), (406, 387, 407), (387, 368, 407), (405, 406, 384), (405, 386, 406), (386, 367, 406), (461, 367, 386, 460), (442, 383, 365, 459), (384, 404, 405), (460, 386, 405, 404, 385, 459), (403, 404, 384), (403, 385, 404), (308, 440, 439), (309, 422, 439, 328), (308, 441, 440), (325, 438, 422, 309, 345), (324, 437, 438, 325, 344), (323, 436, 437, 324, 343), (322, 435, 436, 323, 342), (321, 434, 435, 322, 341), (320, 433, 434, 321, 340), (319, 432, 433, 320, 339), (318, 431, 432, 319, 338), (317, 430, 431, 318, 337), (316, 429, 430, 317, 336), (315, 428, 429, 316, 335), (314, 427, 428, 315, 334), (313, 426, 427, 314, 333), (312, 425, 426, 313, 332), (311, 424, 425, 312, 331), (310, 423, 424, 311, 330), (365, 460, 459), (366, 442, 459, 385), (365, 461, 460), (382, 458, 442, 366, 402), (381, 457, 458, 382, 401), (380, 456, 457, 381, 400), (379, 455, 456, 380, 399), (378, 454, 455, 379, 398), (377, 453, 454, 378, 397), (376, 452, 453, 377, 396), (375, 451, 452, 376, 395), (374, 450, 451, 375, 394), (373, 449, 450, 374, 393), (372, 448, 449, 373, 392), (371, 447, 448, 372, 391), (370, 446, 447, 371, 390), (369, 445, 446, 370, 389), (368, 444, 445, 369, 388), (367, 443, 444, 368, 387), (478, 480, 494, 597), (105, 470, 468, 481, 108), (555, 554, 471, 482), (100, 103, 483, 472, 469), (569, 485, 474, 568), (592, 591, 475, 486), (580, 484, 473, 579), (575, 101, 484, 580), (585, 592, 486, 106), (563, 102, 485, 569), (547, 555, 482, 107), (554, 556, 489, 471), (568, 474, 492, 570), (591, 593, 493, 475), (579, 473, 491, 581), (147, 70, 57, 59), (136, 496, 495, 210, 211, 220, 214), (267, 497, 498, 163, 259, 271, 269, 268), (165, 166, 505, 500), (164, 165, 500, 504), (620, 164, 504, 621), (41, 506, 502, 42), (137, 501, 506, 41), (522, 525, 501, 137), (124, 134, 507, 508), (495, 509, 189, 194, 193, 192, 191, 210), (515, 526, 512, 9, 622), (9, 512, 510, 12), (12, 510, 513, 14), (35, 119, 511, 40), (40, 511, 514, 36), (131, 296, 120), (296, 131, 301), (305, 296, 131, 303), (131, 298, 120), (513, 39, 169), (14, 513, 169, 17), (4, 119, 526, 515, 628), (135, 503, 525, 522), (7, 135, 522, 516), (503, 113, 629, 524, 525), (631, 630, 602, 508), (574, 84, 518, 583), (8, 78, 521, 519), (119, 35, 517, 526), (562, 24, 520, 571), (84, 7, 516, 518), (35, 8, 519, 517), (586, 594, 534, 95), (48, 532, 529, 90), (609, 617, 528, 72), (548, 557, 533, 63), (95, 534, 530, 47), (72, 528, 532, 48), (637, 639, 543, 160), (603, 606, 535, 60), (47, 538, 541, 95), (548, 558, 537, 90), (48, 539, 536, 72), (586, 595, 540, 63), (90, 537, 539, 48), (609, 618, 535, 44), (138, 542, 270, 499), (544, 162, 499, 270, 264), (63, 540, 558, 548), (90, 529, 557, 548), (475, 493, 556, 554), (106, 486, 555, 547), (486, 475, 554, 555), (156, 157, 553, 551), (93, 156, 551, 552), (1, 285, 550, 549), (71, 106, 547, 546), (493, 1, 549, 556), (540, 71, 546, 558), (529, 92, 545, 557), (92, 93, 552, 545), (78, 562, 571, 521), (473, 568, 570, 491), (101, 563, 569, 484), (484, 569, 568, 473), (133, 82, 567, 565), (286, 25, 564, 566), (34, 560, 563, 101), (491, 570, 564, 25), (24, 562, 560, 34), (521, 571, 559, 80), (81, 561, 567, 82), (80, 559, 561, 81), (24, 574, 583, 520), (472, 579, 581, 490), (103, 575, 580, 483), (483, 580, 579, 472), (129, 127, 582, 577, 302), (89, 573, 575, 103), (520, 583, 572, 26), (287, 167, 578, 576), (84, 574, 573, 89), (95, 541, 595, 586), (63, 533, 594, 586), (468, 488, 593, 591), (108, 481, 592, 585), (481, 468, 591, 592), (285, 1, 587, 590), (152, 154, 588, 589), (98, 108, 585, 584), (488, 96, 587, 593), (541, 98, 584, 595), (68, 596, 588, 154), (534, 594, 589, 97), (144, 142, 170), (478, 598, 487, 480), (46, 597, 494, 91), (599, 6, 79, 492), (474, 476, 599, 492), (476, 474, 485, 600), (99, 600, 485, 102), (2, 109, 607, 601, 134, 463, 466, 465), (160, 543, 606, 603), (603, 608, 462, 160), (72, 536, 618, 609), (44, 527, 617, 609), (43, 615, 616, 273), (527, 625, 49, 613, 617), (49, 52, 612, 613), (52, 54, 614, 612), (536, 77, 610, 618), (54, 56, 611, 614), (77, 73, 615, 610), (614, 611, 76), (162, 620, 621, 499), (499, 621, 619, 138), (50, 164, 620, 530), (602, 507, 134, 601, 21), (523, 634, 524, 515, 632), (634, 523, 623, 635), (508, 507, 602), (632, 515, 622, 633), (625, 605, 151, 624), (531, 151, 624, 626), (140, 49, 52, 141), (141, 52, 65, 153), (531, 626, 527, 619), (535, 606, 543, 639, 542), (44, 535, 542, 138, 619, 527), (605, 625, 49, 140), (623, 633, 622, 627, 635), (12, 27, 126, 116), (630, 4, 628, 515, 524, 629, 113, 631, 508, 602), (622, 9, 115, 627), (12, 116, 115, 9), (150, 542, 639, 637, 636), (150, 636, 160, 462, 640), (462, 467, 640), (467, 464, 640), (110, 638, 111, 640, 464), (462, 608, 467), (467, 608, 464), (604, 110, 464, 608)])
me_cylinder_002.polygons.foreach_set('use_smooth', [1, 0, 0, 1, 1, 1, 0, 1, 1, 1, 0, 1, 1, 1, 1, 1, 1, 1, 1, 1, 1, 1, 1, 1, 1, 0, 1, 0, 1, 1, 0, 1, 1, 1, 1, 0, 1, 1, 1, 1, 1, 1, 1, 1, 1, 1, 1, 1, 1, 1, 0, 1, 1, 1, 1, 1, 1, 1, 1, 1, 1, 1, 1, 1, 1, 1, 1, 1, 1, 1, 1, 1, 1, 1, 1, 1, 0, 1, 0, 0, 1, 1, 0, 1, 0, 1, 1, 1, 1, 1, 1, 0, 0, 1, 1, 1, 1, 1, 0, 0, 1, 1, 1, 0, 1, 0, 1, 0, 1, 1, 0, 1, 0, 1, 1, 1, 1, 1, 0, 1, 1, 1, 0, 0, 0, 1, 0, 1, 1, 1, 0, 0, 1, 0, 0, 1, 1, 0, 0, 1, 0, 1, 0, 0, 0, 0, 0, 0, 0, 0, 0, 0, 0, 0, 0, 0, 0, 0, 0, 0, 0, 0, 0, 1, 1, 1, 1, 1, 0, 0, 1, 0, 0, 0, 0, 0, 0, 0, 0, 0, 0, 0, 0, 0, 0, 0, 0, 0, 0, 0, 0, 0, 0, 0, 0, 0, 1, 1, 1, 1, 0, 1, 0, 1, 1, 0, 1, 1, 1, 1, 1, 1, 1, 1, 1, 1, 1, 1, 1, 1, 1, 1, 1, 0, 0, 0, 0, 0, 0, 0, 0, 0, 0, 0, 0, 0, 0, 0, 0, 0, 0, 0, 0, 0, 0, 0, 0, 0, 0, 0, 0, 0, 0, 0, 0, 0, 0, 0, 0, 0, 0, 0, 0, 0, 0, 0, 0, 0, 0, 0, 0, 0, 0, 0, 0, 0, 0, 0, 0, 0, 0, 0, 0, 0, 0, 0, 0, 0, 0, 0, 0, 0, 0, 0, 0, 0, 0, 0, 0, 0, 0, 0, 0, 0, 0, 0, 0, 0, 0, 0, 0, 0, 0, 0, 0, 0, 0, 0, 0, 0, 0, 0, 0, 0, 0, 0, 0, 0, 0, 0, 0, 0, 0, 0, 0, 0, 0, 0, 0, 0, 0, 0, 0, 0, 0, 0, 0, 0, 0, 0, 0, 0, 0, 0, 0, 0, 0, 0, 0, 0, 0, 0, 0, 0, 0, 0, 0, 0, 0, 0, 0, 0, 0, 0, 0, 0, 0, 0, 0, 0, 0, 0, 0, 0, 0, 0, 0, 0, 0, 0, 0, 0, 0, 0, 0, 0, 0, 0, 0, 0, 0, 0, 0, 0, 0, 0, 0, 0, 0, 0, 0, 0, 0, 0, 0, 0, 0, 0, 0, 0, 0, 0, 0, 0, 0, 0, 0, 0, 0, 0, 0, 0, 0, 0, 0, 0, 0, 0, 0, 0, 0, 1, 1, 1, 1, 1, 1, 1, 1, 1, 1, 1, 1, 1, 1, 1, 1, 0, 0, 1, 1, 1, 1, 1, 1, 0, 0, 0, 0, 0, 1, 1, 1, 1, 1, 1, 1, 1, 0, 1, 1, 0, 0, 1, 1, 1, 1, 1, 1, 1, 1, 1, 1, 1, 1, 0, 0, 1, 1, 1, 1, 1, 0, 0, 0, 1, 1, 1, 1, 1, 1, 1, 1, 1, 1, 1, 1, 1, 1, 1, 1, 1, 1, 1, 1, 1, 1, 1, 1, 1, 1, 1, 1, 1, 1, 1, 1, 1, 1, 1, 1, 1, 1, 1, 1, 1, 1, 1, 1, 1, 1, 1, 1, 1, 1, 1, 1, 1, 0, 0, 0, 1, 0, 0, 0, 0, 0, 1, 1, 1, 1, 1, 0, 1, 0, 0, 0, 0, 0, 0, 0, 0, 0, 0, 0, 0, 0, 0, 0, 0, 0, 0, 0, 0, 0, 0, 0, 0, 0, 0])
_uv = me_cylinder_002.uv_layers.new(name='UVMap')
_uv.uv.foreach_set('vector', [0.3233, 0.593, 0.3231, 0.566, 0.3957, 0.5704, 0.3959, 0.5917, 0.9679, 0.5096, 0.9639, 0.5126, 0.9286, 0.5132, 0.8936, 0.5102, 0.8585, 0.507, 0.8493, 0.5042, 0.8414, 0.5006, 0.9711, 0.5042, 0.9698, 0.5072, 0.2074, 0.6393, 0.2083, 0.6842, 0.1775, 0.7037, 0.1764, 0.6493, 0.5229, 0.578, 0.523, 0.5902, 0.3959, 0.5917, 0.3957, 0.5704, 0.3221, 0.5033, 0.3214, 0.4951, 0.3954, 0.4877, 0.3959, 0.4958, 0.5392, 0.5849, 0.5393, 0.593, 0.523, 0.5902, 0.5229, 0.578, 0.531, 0.5815, 0.5243, 0.6477, 0.5236, 0.6173, 0.5398, 0.613, 0.5404, 0.6402, 0.5499, 0.5961, 0.55, 0.6024, 0.5393, 0.593, 0.5392, 0.5849, 0.5404, 0.6402, 0.5398, 0.613, 0.5502, 0.6088, 0.5505, 0.6279, 0.5433, 0.4732, 0.5433, 0.473, 0.5479, 0.467, 0.548, 0.4672, 0.2743, 0.6315, 0.2751, 0.6691, 0.2229, 0.6809, 0.2224, 0.681, 0.2083, 0.6842, 0.2074, 0.6393, 0.2733, 0.5547, 0.2733, 0.5631, 0.2061, 0.5582, 0.2062, 0.5499, 0.6524, 0.2639, 0.6524, 0.2674, 0.6473, 0.2692, 0.6472, 0.2652, 0.6466, 0.3299, 0.6467, 0.3304, 0.636, 0.3307, 0.6362, 0.3304, 0.6964, 0.2681, 0.6926, 0.2683, 0.6926, 0.2681, 0.6964, 0.2678, 0.6746, 0.2714, 0.6745, 0.2682, 0.682, 0.2692, 0.6821, 0.2716, 0.6821, 0.2716, 0.682, 0.2692, 0.6926, 0.2681, 0.6926, 0.2683, 0.6927, 0.2703, 0.6658, 0.2715, 0.6657, 0.2677, 0.6745, 0.2682, 0.6746, 0.2714, 0.6501, 0.3253, 0.6474, 0.3231, 0.6434, 0.3219, 0.645, 0.3159, 0.6517, 0.3191, 0.2733, 0.5631, 0.2736, 0.594, 0.2065, 0.5944, 0.2061, 0.5582, 0.5233, 0.6037, 0.523, 0.5902, 0.5393, 0.593, 0.5395, 0.603, 0.3964, 0.6177, 0.3959, 0.5917, 0.523, 0.5902, 0.5233, 0.6037, 0.2061, 0.5582, 0.2065, 0.5944, 0.1754, 0.5949, 0.1747, 0.5405, 0.1803, 0.5472, 0.1858, 0.5522, 0.1913, 0.5557, 0.1968, 0.5573, 0.3239, 0.6259, 0.3233, 0.593, 0.3959, 0.5917, 0.3964, 0.6177, 0.3231, 0.6488, 0.3938, 0.6412, 0.3944, 0.6608, 0.324, 0.6745, 0.2072, 0.6171, 0.1805, 0.6086, 0.1779, 0.5575, 0.2078, 0.574, 0.3938, 0.6412, 0.5154, 0.6364, 0.5158, 0.6474, 0.3944, 0.6608, 0.3207, 0.558, 0.3203, 0.5703, 0.3203, 0.5703, 0.3212, 0.5859, 0.327, 0.3722, 0.3979, 0.3879, 0.3971, 0.3948, 0.326, 0.3793, 0.5154, 0.6364, 0.531, 0.6331, 0.5313, 0.6402, 0.5158, 0.6474, 0.5141, 0.5824, 0.53, 0.5886, 0.5306, 0.6138, 0.5147, 0.6076, 0.5474, 0.6214, 0.5471, 0.6213, 0.5468, 0.6192, 0.5404, 0.6, 0.5404, 0.5996, 0.5473, 0.6188, 0.5412, 0.6293, 0.5313, 0.6402, 0.531, 0.6331, 0.541, 0.6239, 0.53, 0.5886, 0.5404, 0.5996, 0.5404, 0.6, 0.5409, 0.6185, 0.5306, 0.6138, 0.5412, 0.6293, 0.541, 0.6239, 0.5409, 0.6185, 0.5471, 0.6213, 0.2229, 0.6155, 0.2072, 0.6171, 0.2078, 0.574, 0.2222, 0.5742, 0.2265, 0.6971, 0.2067, 0.7021, 0.2065, 0.6954, 0.2264, 0.6905, 0.7148, 0.3522, 0.7268, 0.3518, 0.7268, 0.3555, 0.7148, 0.3558, 0.5471, 0.6213, 0.5474, 0.6214, 0.5453, 0.6303, 0.5416, 0.641, 0.5416, 0.6403, 0.5448, 0.6309, 0.5318, 0.6512, 0.5416, 0.6403, 0.5416, 0.641, 0.5318, 0.6519, 0.395, 0.6703, 0.5161, 0.6565, 0.5163, 0.6586, 0.5163, 0.6592, 0.3952, 0.6728, 0.5163, 0.6586, 0.5318, 0.6512, 0.5318, 0.6519, 0.5163, 0.6592, 0.6893, 0.3607, 0.6721, 0.3617, 0.6721, 0.3593, 0.6893, 0.3578, 0.7536, 0.445, 0.7514, 0.4392, 0.7548, 0.4368, 0.757, 0.4426, 0.2264, 0.6905, 0.2065, 0.6954, 0.2066, 0.6608, 0.2247, 0.6573, 0.515, 0.6217, 0.5308, 0.6231, 0.531, 0.6331, 0.5154, 0.6364, 0.3932, 0.6167, 0.515, 0.6217, 0.5154, 0.6364, 0.3938, 0.6412, 0.3221, 0.617, 0.3932, 0.6167, 0.3938, 0.6412, 0.3231, 0.6488, 0.6486, 0.3253, 0.6487, 0.3298, 0.6445, 0.3298, 0.6443, 0.3254, 0.1714, 0.5953, 0.1707, 0.5404, 0.1747, 0.5405, 0.1754, 0.5949, 0.1735, 0.7035, 0.1714, 0.5953, 0.1754, 0.5949, 0.1764, 0.6493, 0.1775, 0.7037, 0.3231, 0.566, 0.3239, 0.5576, 0.3976, 0.5619, 0.3957, 0.5704, 0.531, 0.5815, 0.5229, 0.578, 0.5228, 0.5699, 0.5392, 0.5765, 0.5392, 0.5849, 0.3957, 0.5704, 0.3976, 0.5619, 0.5228, 0.5699, 0.5229, 0.578, 0.6526, 0.2716, 0.6527, 0.2749, 0.6476, 0.2772, 0.6475, 0.2737, 0.6385, 0.3233, 0.6343, 0.3255, 0.6359, 0.3197, 0.64, 0.3174, 0.1835, 0.5141, 0.1842, 0.5222, 0.1789, 0.5272, 0.1736, 0.5339, 0.1729, 0.5258, 0.2707, 0.5002, 0.2714, 0.5083, 0.2042, 0.5159, 0.2034, 0.5078, 0.6745, 0.2682, 0.6744, 0.2657, 0.6744, 0.2637, 0.682, 0.2662, 0.682, 0.2692, 0.6656, 0.2647, 0.6656, 0.262, 0.6744, 0.2637, 0.6744, 0.2657, 0.324, 0.6745, 0.3944, 0.6608, 0.3947, 0.6672, 0.3238, 0.6811, 0.3944, 0.6608, 0.5158, 0.6474, 0.516, 0.6537, 0.3947, 0.6672, 0.7148, 0.3595, 0.7268, 0.3593, 0.7268, 0.3625, 0.7139, 0.3626, 0.7615, 0.4434, 0.7593, 0.4373, 0.7634, 0.439, 0.7657, 0.4449, 0.1892, 0.3577, 0.18, 0.3475, 0.1805, 0.3396, 0.1852, 0.3457, 0.1899, 0.3502, 0.2285, 0.3656, 0.2084, 0.3625, 0.2093, 0.3554, 0.2296, 0.3586, 0.6893, 0.3578, 0.6721, 0.3593, 0.6721, 0.357, 0.6893, 0.3549, 0.2034, 0.5078, 0.2042, 0.5159, 0.195, 0.5172, 0.1942, 0.5091, 0.6475, 0.2737, 0.6476, 0.2772, 0.6416, 0.2778, 0.6415, 0.2742, 0.6472, 0.2652, 0.6473, 0.2692, 0.6414, 0.2697, 0.6413, 0.2656, 0.2062, 0.5499, 0.2061, 0.5582, 0.1968, 0.5573, 0.1969, 0.549, 0.2084, 0.3625, 0.1986, 0.3613, 0.1995, 0.3542, 0.2093, 0.3554, 0.7268, 0.3593, 0.7329, 0.3597, 0.7329, 0.3629, 0.7268, 0.3625, 0.7268, 0.3518, 0.733, 0.3521, 0.7329, 0.3559, 0.7268, 0.3555, 0.2067, 0.7021, 0.1968, 0.7031, 0.1966, 0.6965, 0.2065, 0.6954, 0.169, 0.5337, 0.1688, 0.5256, 0.1729, 0.5258, 0.1736, 0.5339, 0.3257, 0.6876, 0.3257, 0.6873, 0.3321, 0.6859, 0.3321, 0.6862, 0.1962, 0.4836, 0.1939, 0.4865, 0.194, 0.492, 0.2029, 0.4918, 0.2034, 0.5078, 0.1942, 0.5091, 0.1835, 0.5141, 0.1729, 0.5258, 0.1713, 0.4714, 0.196, 0.4722, 0.3192, 0.4013, 0.3256, 0.6853, 0.332, 0.6839, 0.3261, 0.4025, 0.3198, 0.4343, 0.3192, 0.4013, 0.3261, 0.4025, 0.393, 0.4138, 0.3938, 0.4398, 0.5375, 0.4732, 0.5216, 0.485, 0.5214, 0.4829, 0.5209, 0.4747, 0.5372, 0.467, 0.3959, 0.4958, 0.3954, 0.4877, 0.5209, 0.4747, 0.5214, 0.4829, 0.3938, 0.4398, 0.393, 0.4138, 0.5199, 0.4327, 0.5202, 0.4475, 0.5471, 0.442, 0.5475, 0.4555, 0.5372, 0.467, 0.5369, 0.4582, 0.5366, 0.4482, 0.5364, 0.4382, 0.5202, 0.4475, 0.5199, 0.4327, 0.5364, 0.4382, 0.5366, 0.4482, 0.5502, 0.6088, 0.55, 0.6024, 0.5499, 0.5961, 0.5566, 0.6043, 0.5566, 0.6072, 0.5537, 0.4434, 0.5538, 0.4434, 0.554, 0.4462, 0.5505, 0.6279, 0.5502, 0.6088, 0.5566, 0.6072, 0.5565, 0.6072, 0.5544, 0.6175, 0.5518, 0.4566, 0.552, 0.4566, 0.548, 0.4672, 0.5479, 0.467, 0.5475, 0.4555, 0.5539, 0.4464, 0.5541, 0.4462, 0.5475, 0.4555, 0.5471, 0.442, 0.5538, 0.4434, 0.5541, 0.4462, 0.5539, 0.4464, 0.2191, 0.4834, 0.2186, 0.4702, 0.2697, 0.4684, 0.2707, 0.5002, 0.2034, 0.5078, 0.2029, 0.4918, 0.2222, 0.4914, 0.2218, 0.4865, 0.1775, 0.7184, 0.1775, 0.7037, 0.2083, 0.6842, 0.2087, 0.6989, 0.1893, 0.7076, 0.1697, 0.364, 0.1689, 0.3355, 0.1754, 0.3477, 0.1812, 0.3522, 0.1883, 0.354, 0.201, 0.3538, 0.2011, 0.3823, 0.5392, 0.5849, 0.5392, 0.5765, 0.5498, 0.5892, 0.5499, 0.5961, 0.5471, 0.442, 0.547, 0.4229, 0.5512, 0.4331, 0.5537, 0.4434, 0.5538, 0.4434, 0.5498, 0.5892, 0.5498, 0.5859, 0.5499, 0.5835, 0.5542, 0.5938, 0.5566, 0.6072, 0.5565, 0.6072, 0.5566, 0.6043, 0.5567, 0.6043, 0.5364, 0.4382, 0.5362, 0.4111, 0.547, 0.4229, 0.5471, 0.442, 0.5199, 0.4327, 0.5198, 0.4042, 0.5362, 0.4111, 0.5364, 0.4382, 0.9711, 0.5042, 0.8414, 0.5006, 0.8598, 0.4975, 0.8961, 0.4943, 0.9294, 0.4935, 0.9645, 0.496, 0.9698, 0.4993, 0.9708, 0.5016, 0.5209, 0.4747, 0.5205, 0.4623, 0.5369, 0.4582, 0.5372, 0.467, 0.3954, 0.4877, 0.3947, 0.4658, 0.5205, 0.4623, 0.5209, 0.4747, 0.3214, 0.4951, 0.3206, 0.4674, 0.3947, 0.4658, 0.3954, 0.4877, 0.1703, 0.42, 0.1697, 0.364, 0.2011, 0.3823, 0.2014, 0.4202, 0.1966, 0.6965, 0.1968, 0.7031, 0.1918, 0.7046, 0.1916, 0.6987, 0.834, 0.4922, 0.8748, 0.4893, 0.9161, 0.4874, 0.958, 0.4893, 0.9624, 0.4923, 0.9648, 0.4946, 0.9665, 0.4975, 0.8118, 0.4973, 0.8223, 0.494, 0.1785, 0.3979, 0.18, 0.3475, 0.1892, 0.3577, 0.1986, 0.3613, 0.2084, 0.3625, 0.208, 0.3779, 0.1978, 0.3778, 0.198, 0.3826, 0.2003, 0.3856, 0.2001, 0.3967, 0.3222, 0.4398, 0.3942, 0.4397, 0.393, 0.4642, 0.326, 0.471, 0.3207, 0.4716, 0.5195, 0.4033, 0.5345, 0.4145, 0.534, 0.4206, 0.5192, 0.4059, 0.3979, 0.3879, 0.5192, 0.4059, 0.5186, 0.4129, 0.3971, 0.3948, 0.3942, 0.4397, 0.5167, 0.4383, 0.5155, 0.4522, 0.393, 0.4642, 0.534, 0.4206, 0.5435, 0.4317, 0.5427, 0.4432, 0.5322, 0.4463, 0.5327, 0.4372, 0.5334, 0.4282, 0.5167, 0.4383, 0.5327, 0.4372, 0.5322, 0.4463, 0.5159, 0.4522, 0.5351, 0.41, 0.5445, 0.4211, 0.5435, 0.4317, 0.534, 0.4206, 0.5345, 0.4145, 0.5494, 0.4434, 0.5473, 0.4419, 0.5496, 0.4408, 0.5404, 0.6, 0.5468, 0.6192, 0.5471, 0.6213, 0.5409, 0.6185, 0.5435, 0.4317, 0.5496, 0.4408, 0.5473, 0.4419, 0.5427, 0.4432, 0.2084, 0.3625, 0.2765, 0.3727, 0.2743, 0.4033, 0.2489, 0.4016, 0.2236, 0.3998, 0.2247, 0.3875, 0.2272, 0.3848, 0.2276, 0.3795, 0.208, 0.3779, 0.1784, 0.5428, 0.1891, 0.5524, 0.208, 0.5603, 0.2078, 0.574, 0.1779, 0.5575, 0.5158, 0.6474, 0.5313, 0.6402, 0.5316, 0.646, 0.516, 0.6537, 0.5313, 0.6402, 0.5412, 0.6293, 0.5414, 0.6351, 0.5316, 0.646, 0.5322, 0.4463, 0.5427, 0.4432, 0.5418, 0.4624, 0.531, 0.4731, 0.5159, 0.4522, 0.5322, 0.4463, 0.531, 0.4731, 0.5148, 0.4791, 0.326, 0.5585, 0.3207, 0.5579, 0.3207, 0.4716, 0.326, 0.471, 0.9665, 0.4975, 0.9655, 0.5003, 0.9631, 0.5027, 0.9566, 0.5052, 0.9164, 0.507, 0.8766, 0.5052, 0.8337, 0.501, 0.8121, 0.4973, 0.8118, 0.4973, 0.1966, 0.6965, 0.1916, 0.6987, 0.1866, 0.7017, 0.1816, 0.7072, 0.1766, 0.7131, 0.1768, 0.6603, 0.2066, 0.6608, 0.2065, 0.6954, 0.2067, 0.4485, 0.207, 0.4474, 0.2104, 0.448, 0.2137, 0.4481, 0.2176, 0.4462, 0.2205, 0.443, 0.2193, 0.4828, 0.2067, 0.484, 0.5186, 0.4129, 0.534, 0.4206, 0.5334, 0.4282, 0.5177, 0.4245, 0.3971, 0.3948, 0.5186, 0.4129, 0.5177, 0.4245, 0.3956, 0.4153, 0.2743, 0.4033, 0.2765, 0.3727, 0.2765, 0.3727, 0.326, 0.3793, 0.3239, 0.4082, 0.2067, 0.4485, 0.2067, 0.484, 0.192, 0.493, 0.1774, 0.5021, 0.1777, 0.448, 0.1737, 0.7225, 0.1735, 0.7035, 0.1775, 0.7037, 0.1775, 0.7184, 0.1776, 0.7225, 0.1688, 0.5256, 0.1672, 0.4713, 0.1713, 0.4714, 0.1729, 0.5258, 0.1672, 0.4713, 0.1656, 0.3641, 0.1697, 0.364, 0.1703, 0.42, 0.1713, 0.4714, 0.1739, 0.5298, 0.1729, 0.502, 0.1774, 0.5021, 0.1772, 0.5295, 0.1772, 0.5298, 0.3983, 0.3854, 0.5195, 0.4033, 0.5192, 0.4059, 0.3979, 0.3879, 0.5586, 0.3466, 0.5694, 0.3447, 0.5709, 0.3629, 0.5453, 0.3634, 0.5449, 0.347, 0.5312, 0.2814, 0.5657, 0.2828, 0.5805, 0.2856, 0.5787, 0.2901, 0.5808, 0.2946, 0.5526, 0.2991, 0.5202, 0.3005, 0.5195, 0.2822, 0.4956, 0.2665, 0.4991, 0.2662, 0.4991, 0.2708, 0.4956, 0.271, 0.5659, 0.2532, 0.5659, 0.2697, 0.5609, 0.2697, 0.5609, 0.2531, 0.5079, 0.315, 0.5118, 0.3121, 0.5715, 0.3106, 0.5747, 0.3081, 0.5798, 0.3077, 0.5802, 0.335, 0.5755, 0.3351, 0.5715, 0.3329, 0.5126, 0.3329, 0.509, 0.3301, 0.5068, 0.3264, 0.5059, 0.3226, 0.5065, 0.3188, 0.2175, 0.425, 0.2691, 0.4306, 0.2697, 0.4684, 0.2186, 0.4702, 0.4991, 0.2617, 0.4956, 0.2619, 0.4956, 0.2558, 0.4991, 0.2555, 0.4991, 0.2662, 0.4956, 0.2665, 0.4956, 0.2619, 0.4991, 0.2617, 0.575, 0.2835, 0.5809, 0.286, 0.5805, 0.2856, 0.5657, 0.2828, 0.6365, 0.3122, 0.6383, 0.316, 0.6357, 0.3161, 0.6356, 0.3135, 0.2175, 0.425, 0.2172, 0.4179, 0.2154, 0.3847, 0.2159, 0.3848, 0.2686, 0.3927, 0.2691, 0.4306, 0.2014, 0.4202, 0.2011, 0.3823, 0.2154, 0.3847, 0.2172, 0.4179, 0.5787, 0.2901, 0.5805, 0.2856, 0.5809, 0.286, 0.581, 0.2905, 0.6427, 0.3121, 0.643, 0.316, 0.6383, 0.316, 0.6365, 0.3122, 0.6426, 0.3083, 0.6427, 0.3121, 0.6365, 0.3122, 0.6364, 0.3084, 0.6426, 0.3045, 0.6426, 0.3083, 0.6364, 0.3084, 0.6364, 0.3046, 0.6426, 0.3007, 0.6426, 0.3045, 0.6364, 0.3046, 0.6364, 0.3008, 0.5787, 0.2901, 0.581, 0.2905, 0.5822, 0.295, 0.5808, 0.2946, 0.6473, 0.312, 0.6476, 0.3159, 0.643, 0.316, 0.6427, 0.3121, 0.6472, 0.3082, 0.6473, 0.312, 0.6427, 0.3121, 0.6426, 0.3083, 0.6472, 0.3044, 0.6472, 0.3082, 0.6426, 0.3083, 0.6426, 0.3045, 0.6473, 0.3006, 0.6472, 0.3044, 0.6426, 0.3045, 0.6426, 0.3007, 0.5808, 0.2946, 0.5822, 0.295, 0.5813, 0.2995, 0.5526, 0.2991, 0.6476, 0.3159, 0.6473, 0.312, 0.6514, 0.3119, 0.6516, 0.3158, 0.6473, 0.312, 0.6472, 0.3082, 0.6512, 0.3081, 0.6514, 0.3119, 0.6472, 0.3082, 0.6472, 0.3044, 0.6513, 0.3043, 0.6512, 0.3081, 0.6472, 0.3044, 0.6473, 0.3006, 0.6513, 0.3005, 0.6513, 0.3043, 0.5581, 0.27, 0.4991, 0.2708, 0.4991, 0.2662, 0.4991, 0.2617, 0.4991, 0.2555, 0.5447, 0.2526, 0.5581, 0.253, 0.5195, 0.2822, 0.5202, 0.3005, 0.5173, 0.3002, 0.5167, 0.282, 0.5167, 0.282, 0.5173, 0.3002, 0.5116, 0.3004, 0.511, 0.2824, 0.5609, 0.2531, 0.5609, 0.2697, 0.5581, 0.27, 0.5581, 0.253, 0.5666, 0.3317, 0.5668, 0.3165, 0.5923, 0.3168, 0.5921, 0.3335, 0.5818, 0.3363, 0.5831, 0.2599, 0.5831, 0.2612, 0.5832, 0.2653, 0.5833, 0.2694, 0.5833, 0.2736, 0.5301, 0.2731, 0.5298, 0.2576, 0.5417, 0.2568, 0.5179, 0.2449, 0.5217, 0.2448, 0.5216, 0.2489, 0.5178, 0.2491, 0.5834, 0.232, 0.5856, 0.2487, 0.5809, 0.2494, 0.5796, 0.2326, 0.5889, 0.3, 0.5853, 0.3025, 0.5306, 0.302, 0.5277, 0.3042, 0.523, 0.3044, 0.5232, 0.2798, 0.5284, 0.2798, 0.5311, 0.282, 0.585, 0.2837, 0.5882, 0.2863, 0.5902, 0.2898, 0.5909, 0.2932, 0.5903, 0.2966, 0.5218, 0.2353, 0.5218, 0.2364, 0.5179, 0.2366, 0.518, 0.2358, 0.5217, 0.2406, 0.5179, 0.2408, 0.5179, 0.2366, 0.5218, 0.2364, 0.5179, 0.2408, 0.5217, 0.2406, 0.5217, 0.2448, 0.5179, 0.2449, 0.7649, 0.4362, 0.7649, 0.4359, 0.7676, 0.4356, 0.7676, 0.4369, 0.7613, 0.4364, 0.7613, 0.4361, 0.7649, 0.4359, 0.7649, 0.4362, 0.7577, 0.4367, 0.7577, 0.4362, 0.7613, 0.4361, 0.7613, 0.4364, 0.7542, 0.436, 0.7577, 0.4362, 0.7577, 0.4367, 0.7546, 0.4368, 0.7542, 0.4368, 0.7507, 0.4366, 0.7507, 0.4358, 0.7542, 0.436, 0.7542, 0.4368, 0.7677, 0.4314, 0.7676, 0.4356, 0.7649, 0.4359, 0.765, 0.4318, 0.7614, 0.432, 0.765, 0.4318, 0.7649, 0.4359, 0.7613, 0.4361, 0.7578, 0.432, 0.7614, 0.432, 0.7613, 0.4361, 0.7577, 0.4362, 0.7543, 0.4319, 0.7578, 0.432, 0.7577, 0.4362, 0.7542, 0.436, 0.7508, 0.4316, 0.7543, 0.4319, 0.7542, 0.436, 0.7507, 0.4358, 0.7678, 0.4273, 0.7677, 0.4314, 0.765, 0.4318, 0.765, 0.4277, 0.7614, 0.4279, 0.765, 0.4277, 0.765, 0.4318, 0.7614, 0.432, 0.7579, 0.4279, 0.7614, 0.4279, 0.7614, 0.432, 0.7578, 0.432, 0.7544, 0.4277, 0.7579, 0.4279, 0.7578, 0.432, 0.7543, 0.4319, 0.7543, 0.4319, 0.7508, 0.4316, 0.7509, 0.4275, 0.7544, 0.4277, 0.7678, 0.4273, 0.765, 0.4277, 0.7651, 0.4243, 0.7679, 0.4239, 0.765, 0.4277, 0.7614, 0.4279, 0.7615, 0.4245, 0.7651, 0.4243, 0.7614, 0.4279, 0.7579, 0.4279, 0.758, 0.4245, 0.7615, 0.4245, 0.7579, 0.4279, 0.7544, 0.4277, 0.7544, 0.4244, 0.758, 0.4245, 0.7544, 0.4277, 0.7509, 0.4275, 0.7509, 0.4241, 0.7544, 0.4244, 0.5763, 0.2496, 0.5216, 0.2489, 0.5217, 0.2448, 0.5217, 0.2406, 0.5218, 0.2364, 0.5218, 0.2353, 0.5657, 0.2321, 0.5765, 0.2327, 0.5298, 0.2576, 0.5301, 0.2731, 0.5277, 0.2728, 0.5274, 0.2575, 0.5274, 0.2575, 0.5277, 0.2728, 0.5226, 0.2727, 0.5223, 0.2577, 0.5796, 0.2326, 0.5809, 0.2494, 0.5763, 0.2496, 0.5765, 0.2327, 0.1722, 0.7135, 0.1766, 0.7131, 0.1738, 0.7125, 0.1696, 0.72, 0.1785, 0.3979, 0.1777, 0.448, 0.1774, 0.5021, 0.1729, 0.502, 0.174, 0.3977, 0.18, 0.3475, 0.1785, 0.3979, 0.174, 0.3977, 0.1755, 0.3472, 0.1789, 0.5298, 0.1784, 0.5428, 0.1779, 0.5575, 0.1725, 0.5572, 0.1746, 0.5298, 0.1805, 0.6086, 0.1768, 0.6603, 0.1725, 0.6605, 0.1741, 0.6086, 0.1768, 0.6603, 0.1766, 0.7131, 0.1722, 0.7135, 0.1725, 0.6605, 0.1689, 0.3355, 0.1697, 0.364, 0.1656, 0.3641, 0.165, 0.3356, 0.7645, 0.4538, 0.7644, 0.4495, 0.7676, 0.4498, 0.7674, 0.4538, 0.7566, 0.4492, 0.7564, 0.4537, 0.7526, 0.4537, 0.7528, 0.4492, 0.1707, 0.5404, 0.1704, 0.5339, 0.1749, 0.5348, 0.1747, 0.5405, 0.6399, 0.3255, 0.6399, 0.3299, 0.6363, 0.3301, 0.6365, 0.3257, 0.1755, 0.3472, 0.1755, 0.3393, 0.1805, 0.3396, 0.18, 0.3475, 0.5494, 0.4434, 0.5418, 0.4624, 0.5427, 0.4432, 0.5473, 0.4419, 0.5161, 0.6565, 0.5317, 0.649, 0.5318, 0.6512, 0.5163, 0.6586, 0.5317, 0.649, 0.5415, 0.638, 0.5416, 0.6403, 0.5318, 0.6512, 0.5412, 0.6293, 0.5471, 0.6213, 0.5448, 0.6309, 0.5416, 0.6403, 0.5415, 0.638, 0.5414, 0.6351, 0.5499, 0.5961, 0.5498, 0.5892, 0.5542, 0.5938, 0.5566, 0.6043, 0.5498, 0.5859, 0.5392, 0.5743, 0.5393, 0.5729, 0.5451, 0.5779, 0.5499, 0.5835, 0.5372, 0.467, 0.5475, 0.4555, 0.5479, 0.467, 0.5433, 0.473, 0.5378, 0.4783, 0.5375, 0.4732, 0.6414, 0.3315, 0.6519, 0.3312, 0.6519, 0.3312, 0.6412, 0.3317, 0.6255, 0.3315, 0.6362, 0.3304, 0.636, 0.3307, 0.6256, 0.3316, 0.6466, 0.3301, 0.6467, 0.3304, 0.636, 0.3307, 0.636, 0.3306, 0.6464, 0.3303, 0.6466, 0.3299, 0.6518, 0.3305, 0.6519, 0.3308, 0.6467, 0.3304, 0.5378, 0.4785, 0.5378, 0.4783, 0.5433, 0.473, 0.5433, 0.4732, 0.7572, 0.2859, 0.7249, 0.2876, 0.7573, 0.2848, 0.7573, 0.2848, 0.7249, 0.2876, 0.7569, 0.2837, 0.7569, 0.2837, 0.7249, 0.2876, 0.7565, 0.2827, 0.7565, 0.2827, 0.7249, 0.2876, 0.756, 0.2817, 0.756, 0.2817, 0.7249, 0.2876, 0.7556, 0.2809, 0.7597, 0.2593, 0.7909, 0.2651, 0.7599, 0.2602, 0.7599, 0.2602, 0.7909, 0.2651, 0.76, 0.2612, 0.76, 0.2612, 0.7909, 0.2651, 0.7601, 0.2623, 0.7601, 0.2623, 0.7909, 0.2651, 0.7599, 0.2634, 0.7599, 0.2634, 0.7909, 0.2651, 0.7597, 0.2645, 0.7597, 0.2645, 0.7909, 0.2651, 0.7593, 0.2655, 0.7587, 0.2702, 0.7911, 0.2764, 0.7584, 0.271, 0.7584, 0.271, 0.7911, 0.2764, 0.758, 0.272, 0.758, 0.272, 0.7911, 0.2764, 0.7576, 0.2731, 0.6461, 0.2982, 0.6462, 0.2993, 0.6405, 0.2994, 0.7576, 0.2731, 0.7911, 0.2764, 0.7572, 0.2742, 0.7572, 0.2742, 0.7911, 0.2764, 0.7573, 0.2753, 0.6514, 0.2994, 0.6513, 0.3005, 0.6462, 0.2993, 0.6288, 0.2998, 0.6289, 0.2987, 0.6346, 0.2995, 0.6289, 0.2976, 0.6293, 0.2966, 0.6347, 0.2984, 0.6296, 0.2955, 0.6301, 0.2945, 0.635, 0.2974, 0.6307, 0.2935, 0.6314, 0.2926, 0.6356, 0.2964, 0.6321, 0.2917, 0.633, 0.2909, 0.6363, 0.2955, 0.6338, 0.2902, 0.6348, 0.2896, 0.6371, 0.2948, 0.6358, 0.2891, 0.6369, 0.2887, 0.6381, 0.2943, 0.638, 0.2884, 0.6392, 0.2882, 0.6392, 0.2939, 0.6403, 0.2881, 0.6414, 0.2882, 0.6404, 0.2938, 0.6426, 0.2883, 0.6436, 0.2886, 0.6415, 0.2939, 0.6447, 0.2889, 0.6457, 0.2894, 0.6426, 0.2942, 0.6467, 0.29, 0.6476, 0.2907, 0.6436, 0.2947, 0.6485, 0.2914, 0.6492, 0.2923, 0.6445, 0.2954, 0.6493, 0.2931, 0.6499, 0.2941, 0.6452, 0.2962, 0.6504, 0.2951, 0.6508, 0.2962, 0.6458, 0.2972, 0.6511, 0.2973, 0.6512, 0.2984, 0.6461, 0.2982, 0.6461, 0.2982, 0.6512, 0.2984, 0.6462, 0.2993, 0.6512, 0.2984, 0.6514, 0.2994, 0.6462, 0.2993, 0.6458, 0.2972, 0.6461, 0.2982, 0.6405, 0.2994, 0.6458, 0.2972, 0.6508, 0.2962, 0.6461, 0.2982, 0.6508, 0.2962, 0.6511, 0.2973, 0.6461, 0.2982, 0.6452, 0.2962, 0.6458, 0.2972, 0.6405, 0.2994, 0.6452, 0.2962, 0.6499, 0.2941, 0.6458, 0.2972, 0.6499, 0.2941, 0.6504, 0.2951, 0.6458, 0.2972, 0.6445, 0.2954, 0.6452, 0.2962, 0.6405, 0.2994, 0.6445, 0.2954, 0.6492, 0.2923, 0.6452, 0.2962, 0.6492, 0.2923, 0.6493, 0.2931, 0.6452, 0.2962, 0.6436, 0.2947, 0.6445, 0.2954, 0.6405, 0.2994, 0.6436, 0.2947, 0.6476, 0.2907, 0.6445, 0.2954, 0.6476, 0.2907, 0.6485, 0.2914, 0.6445, 0.2954, 0.6426, 0.2942, 0.6436, 0.2947, 0.6405, 0.2994, 0.6426, 0.2942, 0.6457, 0.2894, 0.6436, 0.2947, 0.6457, 0.2894, 0.6467, 0.29, 0.6436, 0.2947, 0.6415, 0.2939, 0.6426, 0.2942, 0.6405, 0.2994, 0.6415, 0.2939, 0.6436, 0.2886, 0.6426, 0.2942, 0.6436, 0.2886, 0.6447, 0.2889, 0.6426, 0.2942, 0.6404, 0.2938, 0.6415, 0.2939, 0.6405, 0.2994, 0.6404, 0.2938, 0.6414, 0.2882, 0.6415, 0.2939, 0.6414, 0.2882, 0.6426, 0.2883, 0.6415, 0.2939, 0.6392, 0.2939, 0.6404, 0.2938, 0.6405, 0.2994, 0.6392, 0.2939, 0.6392, 0.2882, 0.6404, 0.2938, 0.6392, 0.2882, 0.6403, 0.2881, 0.6404, 0.2938, 0.6381, 0.2943, 0.6392, 0.2939, 0.6405, 0.2994, 0.6381, 0.2943, 0.6369, 0.2887, 0.6392, 0.2939, 0.6369, 0.2887, 0.638, 0.2884, 0.6392, 0.2939, 0.6371, 0.2948, 0.6381, 0.2943, 0.6405, 0.2994, 0.6371, 0.2948, 0.6348, 0.2896, 0.6381, 0.2943, 0.6348, 0.2896, 0.6358, 0.2891, 0.6381, 0.2943, 0.6363, 0.2955, 0.6371, 0.2948, 0.6405, 0.2994, 0.6363, 0.2955, 0.633, 0.2909, 0.6371, 0.2948, 0.633, 0.2909, 0.6338, 0.2902, 0.6371, 0.2948, 0.6356, 0.2964, 0.6363, 0.2955, 0.6405, 0.2994, 0.6356, 0.2964, 0.6314, 0.2926, 0.6363, 0.2955, 0.6314, 0.2926, 0.6321, 0.2917, 0.6363, 0.2955, 0.635, 0.2974, 0.6356, 0.2964, 0.6405, 0.2994, 0.635, 0.2974, 0.6301, 0.2945, 0.6356, 0.2964, 0.6301, 0.2945, 0.6307, 0.2935, 0.6356, 0.2964, 0.6347, 0.2984, 0.635, 0.2974, 0.6405, 0.2994, 0.6347, 0.2984, 0.6293, 0.2966, 0.635, 0.2974, 0.6293, 0.2966, 0.6296, 0.2955, 0.635, 0.2974, 0.6346, 0.2995, 0.6347, 0.2984, 0.6405, 0.2994, 0.6346, 0.2995, 0.6289, 0.2987, 0.6347, 0.2984, 0.6289, 0.2987, 0.6289, 0.2976, 0.6347, 0.2984, 0.6348, 0.3006, 0.6346, 0.2995, 0.6405, 0.2994, 0.6348, 0.3006, 0.6289, 0.3009, 0.6346, 0.2995, 0.6289, 0.3009, 0.6288, 0.2998, 0.6346, 0.2995, 0.5269, 0.3, 0.5716, 0.3, 0.5812, 0.3011, 0.5366, 0.3005, 0.7573, 0.2753, 0.7911, 0.2764, 0.7911, 0.2764, 0.7574, 0.2759, 0.6405, 0.2994, 0.6462, 0.3004, 0.6348, 0.3006, 0.7327, 0.3127, 0.7015, 0.3186, 0.704, 0.3129, 0.7008, 0.3018, 0.6982, 0.2962, 0.7325, 0.3015, 0.6462, 0.2993, 0.6462, 0.3004, 0.6405, 0.2994, 0.6462, 0.2993, 0.6513, 0.3005, 0.6462, 0.3004, 0.7125, 0.4526, 0.7415, 0.4532, 0.7123, 0.4536, 0.7123, 0.4536, 0.7415, 0.4532, 0.7125, 0.4546, 0.7125, 0.4546, 0.7415, 0.4532, 0.7128, 0.4556, 0.7128, 0.4556, 0.7415, 0.4532, 0.7132, 0.4565, 0.7072, 0.4094, 0.7281, 0.4136, 0.7074, 0.4103, 0.7074, 0.4103, 0.7281, 0.4136, 0.7077, 0.4113, 0.7077, 0.4113, 0.7281, 0.4136, 0.7077, 0.4123, 0.7077, 0.4123, 0.7281, 0.4136, 0.7078, 0.4133, 0.7078, 0.4133, 0.7281, 0.4136, 0.7076, 0.4142, 0.7076, 0.4142, 0.7281, 0.4136, 0.7074, 0.4151, 0.7074, 0.4151, 0.7281, 0.4136, 0.7071, 0.4159, 0.7066, 0.4222, 0.7348, 0.4289, 0.7063, 0.423, 0.7063, 0.423, 0.7348, 0.4289, 0.7058, 0.4239, 0.7058, 0.4239, 0.7348, 0.4289, 0.7053, 0.4249, 0.7626, 0.4216, 0.7627, 0.4226, 0.7574, 0.4225, 0.7053, 0.4249, 0.7348, 0.4289, 0.7049, 0.4259, 0.7049, 0.4259, 0.7348, 0.4289, 0.705, 0.4269, 0.7679, 0.4229, 0.7678, 0.4239, 0.7627, 0.4226, 0.7469, 0.4228, 0.747, 0.4218, 0.7522, 0.4225, 0.7471, 0.4208, 0.7474, 0.4198, 0.7523, 0.4215, 0.7477, 0.4188, 0.7482, 0.4179, 0.7526, 0.4206, 0.7487, 0.4169, 0.7494, 0.4161, 0.7531, 0.4197, 0.7501, 0.4153, 0.7509, 0.4146, 0.7538, 0.4189, 0.7517, 0.4139, 0.7526, 0.4134, 0.7546, 0.4182, 0.7535, 0.4129, 0.7545, 0.4126, 0.7555, 0.4178, 0.7555, 0.4123, 0.7565, 0.4122, 0.7565, 0.4175, 0.7576, 0.4121, 0.7586, 0.4123, 0.7575, 0.4174, 0.7596, 0.4124, 0.7606, 0.4127, 0.7585, 0.4175, 0.7616, 0.413, 0.7625, 0.4135, 0.7595, 0.4178, 0.7634, 0.414, 0.7641, 0.4147, 0.7604, 0.4183, 0.7649, 0.4154, 0.7656, 0.4162, 0.7612, 0.419, 0.7662, 0.4171, 0.7667, 0.418, 0.7618, 0.4197, 0.7671, 0.4189, 0.7674, 0.42, 0.7623, 0.4206, 0.7677, 0.421, 0.7678, 0.422, 0.7626, 0.4216, 0.7626, 0.4216, 0.7678, 0.422, 0.7627, 0.4226, 0.7678, 0.422, 0.7679, 0.4229, 0.7627, 0.4226, 0.7623, 0.4206, 0.7626, 0.4216, 0.7574, 0.4225, 0.7623, 0.4206, 0.7674, 0.42, 0.7626, 0.4216, 0.7674, 0.42, 0.7677, 0.421, 0.7626, 0.4216, 0.7618, 0.4197, 0.7623, 0.4206, 0.7574, 0.4225, 0.7618, 0.4197, 0.7667, 0.418, 0.7623, 0.4206, 0.7667, 0.418, 0.7671, 0.4189, 0.7623, 0.4206, 0.7612, 0.419, 0.7618, 0.4197, 0.7574, 0.4225, 0.7612, 0.419, 0.7656, 0.4162, 0.7618, 0.4197, 0.7656, 0.4162, 0.7662, 0.4171, 0.7618, 0.4197, 0.7604, 0.4183, 0.7612, 0.419, 0.7574, 0.4225, 0.7604, 0.4183, 0.7641, 0.4147, 0.7612, 0.419, 0.7641, 0.4147, 0.7649, 0.4154, 0.7612, 0.419, 0.7595, 0.4178, 0.7604, 0.4183, 0.7574, 0.4225, 0.7595, 0.4178, 0.7625, 0.4135, 0.7604, 0.4183, 0.7625, 0.4135, 0.7634, 0.414, 0.7604, 0.4183, 0.7585, 0.4175, 0.7595, 0.4178, 0.7574, 0.4225, 0.7585, 0.4175, 0.7606, 0.4127, 0.7595, 0.4178, 0.7606, 0.4127, 0.7616, 0.413, 0.7595, 0.4178, 0.7575, 0.4174, 0.7585, 0.4175, 0.7574, 0.4225, 0.7575, 0.4174, 0.7586, 0.4123, 0.7585, 0.4175, 0.7586, 0.4123, 0.7596, 0.4124, 0.7585, 0.4175, 0.7565, 0.4175, 0.7575, 0.4174, 0.7574, 0.4225, 0.7565, 0.4175, 0.7565, 0.4122, 0.7575, 0.4174, 0.7565, 0.4122, 0.7576, 0.4121, 0.7575, 0.4174, 0.7555, 0.4178, 0.7565, 0.4175, 0.7574, 0.4225, 0.7555, 0.4178, 0.7545, 0.4126, 0.7565, 0.4175, 0.7545, 0.4126, 0.7555, 0.4123, 0.7565, 0.4175, 0.7546, 0.4182, 0.7555, 0.4178, 0.7574, 0.4225, 0.7546, 0.4182, 0.7526, 0.4134, 0.7555, 0.4178, 0.7526, 0.4134, 0.7535, 0.4129, 0.7555, 0.4178, 0.7538, 0.4189, 0.7546, 0.4182, 0.7574, 0.4225, 0.7538, 0.4189, 0.7509, 0.4146, 0.7546, 0.4182, 0.7509, 0.4146, 0.7517, 0.4139, 0.7546, 0.4182, 0.7531, 0.4197, 0.7538, 0.4189, 0.7574, 0.4225, 0.7531, 0.4197, 0.7494, 0.4161, 0.7538, 0.4189, 0.7494, 0.4161, 0.7501, 0.4153, 0.7538, 0.4189, 0.7526, 0.4206, 0.7531, 0.4197, 0.7574, 0.4225, 0.7526, 0.4206, 0.7482, 0.4179, 0.7531, 0.4197, 0.7482, 0.4179, 0.7487, 0.4169, 0.7531, 0.4197, 0.7523, 0.4215, 0.7526, 0.4206, 0.7574, 0.4225, 0.7523, 0.4215, 0.7474, 0.4198, 0.7526, 0.4206, 0.7474, 0.4198, 0.7477, 0.4188, 0.7526, 0.4206, 0.7522, 0.4225, 0.7523, 0.4215, 0.7574, 0.4225, 0.7522, 0.4225, 0.747, 0.4218, 0.7523, 0.4215, 0.747, 0.4218, 0.7471, 0.4208, 0.7523, 0.4215, 0.7523, 0.4235, 0.7522, 0.4225, 0.7574, 0.4225, 0.7523, 0.4235, 0.7469, 0.4238, 0.7522, 0.4225, 0.7469, 0.4238, 0.7469, 0.4228, 0.7522, 0.4225, 0.7074, 0.4629, 0.7362, 0.4638, 0.7361, 0.4648, 0.7074, 0.4682, 0.705, 0.4269, 0.7348, 0.4289, 0.7348, 0.4289, 0.705, 0.4274, 0.7574, 0.4225, 0.7626, 0.4236, 0.7523, 0.4235, 0.7053, 0.4421, 0.6761, 0.4472, 0.6788, 0.4421, 0.6788, 0.432, 0.6763, 0.4269, 0.7054, 0.432, 0.7627, 0.4226, 0.7626, 0.4236, 0.7574, 0.4225, 0.7627, 0.4226, 0.7678, 0.4239, 0.7626, 0.4236, 0.7637, 0.3069, 0.7327, 0.3127, 0.7325, 0.3015, 0.7256, 0.2764, 0.7573, 0.2753, 0.7574, 0.2759, 0.7258, 0.2775, 0.518, 0.3022, 0.5269, 0.3, 0.5366, 0.3005, 0.7254, 0.2743, 0.7572, 0.2742, 0.7573, 0.2753, 0.7256, 0.2764, 0.7255, 0.2754, 0.7261, 0.272, 0.7576, 0.2731, 0.7572, 0.2742, 0.7254, 0.2743, 0.7258, 0.2731, 0.7269, 0.2699, 0.758, 0.272, 0.7576, 0.2731, 0.7261, 0.272, 0.7265, 0.2709, 0.7277, 0.2679, 0.7584, 0.271, 0.758, 0.272, 0.7269, 0.2699, 0.7273, 0.2689, 0.7283, 0.2662, 0.7587, 0.2702, 0.7584, 0.271, 0.7277, 0.2679, 0.728, 0.267, 0.7302, 0.2641, 0.7597, 0.2645, 0.7593, 0.2655, 0.7295, 0.2661, 0.7299, 0.2651, 0.7307, 0.262, 0.7599, 0.2634, 0.7597, 0.2645, 0.7302, 0.2641, 0.7305, 0.263, 0.7311, 0.2598, 0.7601, 0.2623, 0.7599, 0.2634, 0.7307, 0.262, 0.7309, 0.2609, 0.731, 0.2576, 0.76, 0.2612, 0.7601, 0.2623, 0.7311, 0.2598, 0.731, 0.2587, 0.7308, 0.2555, 0.7599, 0.2602, 0.76, 0.2612, 0.731, 0.2576, 0.7309, 0.2565, 0.7302, 0.2536, 0.7597, 0.2593, 0.7599, 0.2602, 0.7308, 0.2555, 0.7305, 0.2546, 0.7868, 0.2781, 0.756, 0.2817, 0.7556, 0.2809, 0.786, 0.2765, 0.7864, 0.2773, 0.7896, 0.28, 0.7565, 0.2827, 0.756, 0.2817, 0.7868, 0.2781, 0.7892, 0.279, 0.7905, 0.2821, 0.7569, 0.2837, 0.7565, 0.2827, 0.7896, 0.28, 0.7901, 0.281, 0.7913, 0.2843, 0.7573, 0.2848, 0.7569, 0.2837, 0.7905, 0.2821, 0.7909, 0.2832, 0.7911, 0.2865, 0.7572, 0.2859, 0.7573, 0.2848, 0.7913, 0.2843, 0.7912, 0.2854, 0.7345, 0.4369, 0.7053, 0.4421, 0.7054, 0.432, 0.6861, 0.4274, 0.705, 0.4269, 0.705, 0.4274, 0.6862, 0.4284, 0.6784, 0.4643, 0.7074, 0.4629, 0.7074, 0.4682, 0.686, 0.4254, 0.7049, 0.4259, 0.705, 0.4269, 0.6861, 0.4274, 0.6861, 0.4264, 0.6867, 0.4234, 0.7053, 0.4249, 0.7049, 0.4259, 0.686, 0.4254, 0.6863, 0.4244, 0.6877, 0.4214, 0.7058, 0.4239, 0.7053, 0.4249, 0.6867, 0.4234, 0.6873, 0.4224, 0.6887, 0.4196, 0.7063, 0.423, 0.7058, 0.4239, 0.6877, 0.4214, 0.6882, 0.4205, 0.6894, 0.418, 0.7066, 0.4222, 0.7063, 0.423, 0.6887, 0.4196, 0.6891, 0.4188, 0.6908, 0.4164, 0.7074, 0.4151, 0.7071, 0.4159, 0.6901, 0.418, 0.6904, 0.4172, 0.6912, 0.4146, 0.7076, 0.4142, 0.7074, 0.4151, 0.6908, 0.4164, 0.691, 0.4155, 0.6914, 0.4127, 0.7078, 0.4133, 0.7076, 0.4142, 0.6912, 0.4146, 0.6913, 0.4136, 0.6914, 0.4107, 0.7077, 0.4123, 0.7078, 0.4133, 0.6914, 0.4127, 0.6914, 0.4117, 0.6912, 0.4087, 0.7077, 0.4113, 0.7077, 0.4123, 0.6914, 0.4107, 0.6913, 0.4097, 0.68, 0.4067, 0.7074, 0.4103, 0.7077, 0.4113, 0.6912, 0.4087, 0.691, 0.4077, 0.6795, 0.405, 0.7072, 0.4094, 0.7074, 0.4103, 0.68, 0.4067, 0.6798, 0.4059, 0.6846, 0.4557, 0.7128, 0.4556, 0.7132, 0.4565, 0.6853, 0.4575, 0.6851, 0.4566, 0.684, 0.4537, 0.7125, 0.4546, 0.7128, 0.4556, 0.6846, 0.4557, 0.6844, 0.4547, 0.6835, 0.4517, 0.7123, 0.4536, 0.7125, 0.4546, 0.684, 0.4537, 0.6838, 0.4527, 0.6839, 0.4497, 0.7125, 0.4526, 0.7123, 0.4536, 0.6835, 0.4517, 0.6837, 0.4507, 0.1866, 0.7017, 0.1868, 0.7077, 0.1818, 0.7123, 0.1816, 0.7072, 0.1986, 0.3613, 0.1892, 0.3577, 0.1899, 0.3502, 0.1947, 0.353, 0.1995, 0.3542, 0.762, 0.4576, 0.7675, 0.4577, 0.766, 0.4603, 0.7604, 0.4602, 0.1942, 0.5091, 0.195, 0.5172, 0.1896, 0.5189, 0.1842, 0.5222, 0.1835, 0.5141, 0.638, 0.2746, 0.6381, 0.2782, 0.6345, 0.2787, 0.6344, 0.2751, 0.736, 0.3524, 0.739, 0.3529, 0.739, 0.3569, 0.736, 0.3563, 0.6377, 0.266, 0.6378, 0.2701, 0.6342, 0.2706, 0.6341, 0.2665, 0.6413, 0.2656, 0.6414, 0.2697, 0.6378, 0.2701, 0.6377, 0.266, 0.733, 0.3521, 0.736, 0.3524, 0.736, 0.3563, 0.7329, 0.3559, 0.6415, 0.2742, 0.6416, 0.2778, 0.6381, 0.2782, 0.638, 0.2746, 0.7329, 0.3597, 0.736, 0.36, 0.736, 0.3632, 0.7329, 0.3629, 0.7633, 0.4477, 0.7615, 0.4434, 0.7657, 0.4449, 0.7676, 0.4493, 0.6344, 0.2751, 0.6345, 0.2787, 0.6309, 0.2793, 0.6308, 0.2758, 0.7553, 0.4492, 0.7536, 0.445, 0.757, 0.4426, 0.7587, 0.4469, 0.6341, 0.2665, 0.6342, 0.2706, 0.6306, 0.2713, 0.6305, 0.2672, 0.5435, 0.4317, 0.5445, 0.4211, 0.5479, 0.4318, 0.5496, 0.4408, 0.1713, 0.4714, 0.1703, 0.42, 0.2014, 0.4202, 0.2014, 0.421, 0.1988, 0.4225, 0.1959, 0.426, 0.196, 0.4722, 0.207, 0.4474, 0.2067, 0.4485, 0.1777, 0.448, 0.1785, 0.3979, 0.2001, 0.3967, 0.2, 0.4422, 0.2028, 0.446, 0.2066, 0.4473, 0.5177, 0.4245, 0.5334, 0.4282, 0.5327, 0.4372, 0.5167, 0.4383, 0.3956, 0.4153, 0.5177, 0.4245, 0.5167, 0.4383, 0.3942, 0.4397, 0.3239, 0.4082, 0.3956, 0.4153, 0.3942, 0.4397, 0.3222, 0.4398, 0.5205, 0.4623, 0.5202, 0.4475, 0.5366, 0.4482, 0.5369, 0.4582, 0.3947, 0.4658, 0.3938, 0.4398, 0.5202, 0.4475, 0.5205, 0.4623, 0.3206, 0.4674, 0.3198, 0.4343, 0.3938, 0.4398, 0.3947, 0.4658, 0.2011, 0.3823, 0.201, 0.3538, 0.2154, 0.3562, 0.2154, 0.3847, 0.2014, 0.4202, 0.2172, 0.4179, 0.2175, 0.425, 0.2145, 0.4212, 0.2105, 0.4199, 0.2066, 0.4194, 0.2028, 0.4202, 0.2014, 0.421, 0.3247, 0.6588, 0.3239, 0.6259, 0.3964, 0.6177, 0.397, 0.6438, 0.3311, 0.6575, 0.397, 0.6438, 0.3964, 0.6177, 0.5233, 0.6037, 0.5236, 0.6173, 0.5236, 0.6173, 0.5233, 0.6037, 0.5395, 0.603, 0.5398, 0.613, 0.2736, 0.594, 0.2743, 0.6315, 0.2074, 0.6393, 0.2065, 0.5944, 0.2065, 0.5944, 0.2074, 0.6393, 0.1764, 0.6493, 0.1754, 0.5949, 0.6466, 0.3301, 0.6464, 0.3303, 0.6466, 0.3299, 0.6414, 0.3315, 0.6412, 0.3313, 0.6519, 0.3312, 0.6517, 0.3312, 0.6464, 0.3303, 0.6466, 0.3301, 0.6519, 0.3308, 0.6466, 0.3301, 0.6362, 0.3304, 0.6466, 0.3299, 0.5395, 0.603, 0.5393, 0.593, 0.55, 0.6024, 0.5398, 0.613, 0.5395, 0.603, 0.55, 0.6024, 0.5502, 0.6088, 0.2751, 0.6691, 0.2743, 0.6315, 0.3239, 0.6259, 0.3247, 0.6588, 0.3242, 0.659, 0.2697, 0.4684, 0.2691, 0.4306, 0.3198, 0.4343, 0.3206, 0.4674, 0.2707, 0.5002, 0.2697, 0.4684, 0.3206, 0.4674, 0.3214, 0.4951, 0.2691, 0.4306, 0.2686, 0.3927, 0.3187, 0.4012, 0.3192, 0.4013, 0.3198, 0.4343, 0.0, 0.0, 0.0, 0.0, 0.0, 0.0, 0.0, 0.0, 0.6524, 0.2639, 0.6523, 0.2609, 0.6656, 0.262, 0.6656, 0.2647, 0.2733, 0.5631, 0.2733, 0.5547, 0.3239, 0.5576, 0.3231, 0.566, 0.2743, 0.6315, 0.2736, 0.594, 0.3233, 0.593, 0.3239, 0.6259, 0.6526, 0.2716, 0.6524, 0.2674, 0.6657, 0.2677, 0.6658, 0.2715, 0.2714, 0.5083, 0.2707, 0.5002, 0.3214, 0.4951, 0.3221, 0.5033, 0.2736, 0.594, 0.2733, 0.5631, 0.3231, 0.566, 0.3233, 0.593, 0.7012, 0.3535, 0.6893, 0.3549, 0.6893, 0.3525, 0.7012, 0.3506, 0.2749, 0.6839, 0.324, 0.6745, 0.3238, 0.6811, 0.2744, 0.6905, 0.2727, 0.618, 0.3221, 0.617, 0.3231, 0.6488, 0.274, 0.6543, 0.7012, 0.36, 0.6893, 0.3607, 0.6893, 0.3578, 0.7012, 0.3567, 0.2776, 0.3656, 0.327, 0.3722, 0.326, 0.3793, 0.2765, 0.3727, 0.274, 0.6543, 0.3231, 0.6488, 0.324, 0.6745, 0.2749, 0.6839, 0.2069, 0.5115, 0.2184, 0.5102, 0.2184, 0.5105, 0.2069, 0.5118, 0.208, 0.5603, 0.2232, 0.5597, 0.2222, 0.5742, 0.2078, 0.574, 0.2765, 0.3727, 0.2285, 0.3656, 0.2296, 0.3586, 0.2776, 0.3656, 0.2747, 0.6938, 0.2274, 0.6997, 0.2265, 0.6971, 0.2744, 0.6905, 0.2749, 0.6839, 0.2264, 0.6905, 0.2247, 0.6573, 0.274, 0.6543, 0.7012, 0.3535, 0.7148, 0.3522, 0.7148, 0.3558, 0.7012, 0.3567, 0.2744, 0.6905, 0.2265, 0.6971, 0.2264, 0.6905, 0.2749, 0.6839, 0.2727, 0.618, 0.2229, 0.6155, 0.2222, 0.5742, 0.2715, 0.5824, 0.2708, 0.4767, 0.2193, 0.4828, 0.2205, 0.443, 0.2724, 0.4399, 0.2489, 0.4016, 0.2743, 0.4033, 0.2724, 0.4399, 0.2205, 0.443, 0.2236, 0.3998, 0.7012, 0.3567, 0.7148, 0.3558, 0.7148, 0.3595, 0.7012, 0.36, 0.2744, 0.6905, 0.3238, 0.6811, 0.324, 0.6844, 0.2747, 0.6938, 0.7587, 0.4469, 0.757, 0.4426, 0.7615, 0.4434, 0.7633, 0.4477, 0.7329, 0.3559, 0.736, 0.3563, 0.736, 0.36, 0.7329, 0.3597, 0.736, 0.3563, 0.739, 0.3569, 0.739, 0.3606, 0.736, 0.36, 0.5316, 0.646, 0.5414, 0.6351, 0.5415, 0.638, 0.5317, 0.649, 0.516, 0.6537, 0.5316, 0.646, 0.5317, 0.649, 0.5161, 0.6565, 0.7606, 0.4537, 0.7608, 0.4492, 0.7644, 0.4495, 0.7645, 0.4538, 0.7268, 0.3555, 0.7329, 0.3559, 0.7329, 0.3597, 0.7268, 0.3593, 0.757, 0.4426, 0.7548, 0.4368, 0.7593, 0.4373, 0.7615, 0.4434, 0.7148, 0.3558, 0.7268, 0.3555, 0.7268, 0.3593, 0.7148, 0.3595, 0.3238, 0.6811, 0.3947, 0.6672, 0.395, 0.6703, 0.324, 0.6844, 0.3947, 0.6672, 0.516, 0.6537, 0.5161, 0.6565, 0.395, 0.6703, 0.6527, 0.2749, 0.6526, 0.2716, 0.6658, 0.2715, 0.666, 0.2744, 0.6342, 0.2706, 0.6344, 0.2751, 0.6308, 0.2758, 0.6306, 0.2713, 0.6414, 0.2697, 0.6415, 0.2742, 0.638, 0.2746, 0.6378, 0.2701, 0.6378, 0.2701, 0.638, 0.2746, 0.6344, 0.2751, 0.6342, 0.2706, 0.5498, 0.5892, 0.5392, 0.5765, 0.5392, 0.5743, 0.5498, 0.5859, 0.6443, 0.3254, 0.6445, 0.3298, 0.6399, 0.3299, 0.6399, 0.3255, 0.6473, 0.2692, 0.6475, 0.2737, 0.6415, 0.2742, 0.6414, 0.2697, 0.6434, 0.3219, 0.6385, 0.3233, 0.64, 0.3174, 0.645, 0.3159, 0.6524, 0.2674, 0.6526, 0.2716, 0.6475, 0.2737, 0.6473, 0.2692, 0.666, 0.2744, 0.6658, 0.2715, 0.6746, 0.2714, 0.6747, 0.2736, 0.5228, 0.5699, 0.5229, 0.5674, 0.5392, 0.5743, 0.5392, 0.5765, 0.3976, 0.5619, 0.3977, 0.5597, 0.5229, 0.5674, 0.5228, 0.5699, 0.6524, 0.2674, 0.6524, 0.2639, 0.6656, 0.2647, 0.6657, 0.2677, 0.6341, 0.2629, 0.6341, 0.2665, 0.6305, 0.2672, 0.6305, 0.2636, 0.6412, 0.262, 0.6413, 0.2656, 0.6377, 0.266, 0.6377, 0.2624, 0.6377, 0.2624, 0.6377, 0.266, 0.6341, 0.2665, 0.6341, 0.2629, 0.5378, 0.4785, 0.5218, 0.486, 0.5216, 0.485, 0.5375, 0.4732, 0.5378, 0.4783, 0.6472, 0.26, 0.6472, 0.2652, 0.6413, 0.2656, 0.6412, 0.262, 0.6657, 0.2677, 0.6656, 0.2647, 0.6744, 0.2657, 0.6745, 0.2682, 0.6518, 0.3253, 0.6518, 0.3298, 0.6487, 0.3298, 0.6486, 0.3253, 0.6523, 0.2609, 0.6524, 0.2639, 0.6472, 0.2652, 0.6472, 0.26, 0.7012, 0.3506, 0.7149, 0.349, 0.7148, 0.3522, 0.7012, 0.3535, 0.7012, 0.3567, 0.6893, 0.3578, 0.6893, 0.3549, 0.7012, 0.3535, 0.739, 0.3494, 0.742, 0.35, 0.742, 0.3536, 0.739, 0.3529, 0.7331, 0.3487, 0.7361, 0.349, 0.736, 0.3524, 0.733, 0.3521, 0.7361, 0.349, 0.739, 0.3494, 0.739, 0.3529, 0.736, 0.3524, 0.7608, 0.4492, 0.7606, 0.4537, 0.7564, 0.4537, 0.7566, 0.4492, 0.6778, 0.4555, 0.7362, 0.4617, 0.7361, 0.4631, 0.6776, 0.4622, 0.7269, 0.3484, 0.7331, 0.3487, 0.733, 0.3521, 0.7268, 0.3518, 0.7512, 0.4486, 0.7489, 0.443, 0.7514, 0.4392, 0.7536, 0.445, 0.7149, 0.349, 0.7269, 0.3484, 0.7268, 0.3518, 0.7148, 0.3522, 0.5351, 0.41, 0.5345, 0.4145, 0.5195, 0.4033, 0.5198, 0.4024, 0.327, 0.3722, 0.3274, 0.3736, 0.3983, 0.3854, 0.3979, 0.3879, 0.534, 0.4206, 0.5186, 0.4129, 0.5192, 0.4059, 0.1866, 0.7017, 0.1916, 0.6987, 0.1918, 0.7046, 0.1868, 0.7077, 0.7607, 0.4576, 0.7559, 0.454, 0.7623, 0.4538, 0.7675, 0.4576, 0.1803, 0.5472, 0.1747, 0.5405, 0.1749, 0.5348, 0.1804, 0.5409, 0.186, 0.5453, 0.1858, 0.5522, 0.1803, 0.5472, 0.1804, 0.5409, 0.1858, 0.5522, 0.186, 0.5453, 0.1915, 0.548, 0.1913, 0.5557, 0.1968, 0.5573, 0.1913, 0.5557, 0.1915, 0.548, 0.1969, 0.549, 0.1776, 0.7225, 0.1775, 0.7184, 0.1893, 0.7076, 0.2087, 0.6989, 0.2092, 0.7115, 0.1964, 0.7118, 0.1893, 0.7139, 0.1837, 0.7186, 0.2084, 0.5483, 0.2201, 0.5468, 0.2232, 0.5597, 0.208, 0.5603, 0.208, 0.5603, 0.1891, 0.5524, 0.1957, 0.5482, 0.2084, 0.5483, 0.274, 0.6543, 0.2247, 0.6573, 0.2229, 0.6155, 0.2727, 0.618, 0.2715, 0.5824, 0.3212, 0.5859, 0.3221, 0.617, 0.2727, 0.618, 0.1779, 0.5575, 0.1805, 0.6086, 0.1741, 0.6086, 0.1725, 0.5572, 0.3212, 0.5859, 0.3269, 0.5865, 0.3927, 0.5928, 0.3932, 0.6167, 0.3221, 0.617, 0.3927, 0.5928, 0.5147, 0.6076, 0.515, 0.6217, 0.3932, 0.6167, 0.5147, 0.6076, 0.5306, 0.6138, 0.5308, 0.6231, 0.515, 0.6217, 0.2247, 0.6573, 0.2066, 0.6608, 0.2072, 0.6171, 0.2229, 0.6155, 0.5306, 0.6138, 0.5409, 0.6185, 0.541, 0.6239, 0.5308, 0.6231, 0.2066, 0.6608, 0.1768, 0.6603, 0.1805, 0.6086, 0.2072, 0.6171, 0.5308, 0.6231, 0.541, 0.6239, 0.531, 0.6331, 0.2743, 0.4033, 0.3239, 0.4082, 0.3222, 0.4398, 0.2724, 0.4399, 0.2724, 0.4399, 0.3222, 0.4398, 0.3202, 0.4716, 0.2708, 0.4767, 0.3971, 0.3948, 0.3956, 0.4153, 0.3239, 0.4082, 0.326, 0.3793, 0.2224, 0.681, 0.2154, 0.3562, 0.201, 0.3538, 0.2087, 0.6989, 0.2083, 0.6842, 0.0, 0.0, 0.0, 0.0, 0.0, 0.0, 0.0, 0.0, 0.0, 0.0, 0.3256, 0.6853, 0.3257, 0.6876, 0.3321, 0.6862, 0.332, 0.6839, 0.0, 0.0, 0.0, 0.0, 0.0, 0.0, 0.3257, 0.6873, 0.3247, 0.6588, 0.3311, 0.6575, 0.3321, 0.6859, 0.2852, 0.4043, 0.326, 0.471, 0.2852, 0.4043, 0.2852, 0.4043, 0.3207, 0.5579, 0.3184, 0.5332, 0.3184, 0.5332, 0.3207, 0.558, 0.0, 0.0, 0.0, 0.0, 0.0, 0.0, 0.0, 0.0, 0.0, 0.0, 0.0, 0.0, 0.0, 0.0, 0.0, 0.0, 0.207, 0.4395, 0.207, 0.4395, 0.207, 0.4395, 0.207, 0.4395, 0.0, 0.0, 0.1092, 0.2553, 0.2184, 0.5105, 0.2184, 0.5102, 0.2193, 0.4828, 0.0, 0.0, 0.0, 0.0, 0.0, 0.0, 0.0, 0.0, 0.0, 0.0, 0.0, 0.0, 0.2305, 0.3789, 0.2305, 0.3789, 0.2305, 0.3789, 0.2305, 0.3789, 0.3321, 0.6862, 0.3321, 0.6859, 0.3311, 0.6575, 0.0, 0.0, 0.3294, 0.6807, 0.0, 0.0, 0.0, 0.0, 0.0, 0.0, 0.0, 0.0, 0.0, 0.0, 0.0, 0.0, 0.0, 0.0, 0.0, 0.0, 0.0, 0.0, 0.0, 0.0, 0.0, 0.0, 0.0, 0.0, 0.0, 0.0, 0.0, 0.0, 0.0, 0.0, 0.0, 0.0, 0.0, 0.0, 0.0, 0.0, 0.0, 0.0, 0.0, 0.0, 0.0, 0.0, 0.0, 0.0, 0.2067, 0.484, 0.2193, 0.4828, 0.2184, 0.5102, 0.2069, 0.5115, 0.2069, 0.5111, 0.2067, 0.484, 0.2069, 0.5111, 0.2084, 0.5483, 0.1957, 0.5482, 0.192, 0.493, 0.1957, 0.5482, 0.1896, 0.5464, 0.192, 0.493, 0.1896, 0.5464, 0.1857, 0.5415, 0.192, 0.493, 0.0, 0.0, 0.0, 0.0, 0.0, 0.0, 0.0, 0.0, 0.0, 0.0, 0.1957, 0.5482, 0.1891, 0.5524, 0.1896, 0.5464, 0.1896, 0.5464, 0.1891, 0.5524, 0.1857, 0.5415, 0.0, 0.0, 0.0, 0.0, 0.0, 0.0, 0.0, 0.0])
me_cylinder_002.materials.append(mat_blenheim)
me_cylinder_002.materials.append(mat_anson_paint)
me_cylinder_002.materials.append(None)
me_cylinder_002.materials.append(mat_perspex)
me_cylinder_002.materials.append(mat_anson)
me_cylinder_002.use_remesh_fix_poles = True
me_cylinder_002.use_remesh_preserve_attributes = False
me_cylinder_002.update()

# ---- objects
ob_mainwings = bpy.data.objects.new('mainwings', me_cylinder_002)

# ---- transforms, parenting, visibility, modifiers, constraints
ob_mainwings.location = (0.0, 0.0, 0.0)

# ---- collection membership
col_collection.objects.link(ob_mainwings)

# ---- scene / render settings (as saved in the file)
scene.frame_start = 1; scene.frame_end = 250; scene.frame_set(1)
scene.render.engine = 'BLENDER_EEVEE_NEXT'
scene.cycles.use_denoising = False
scene.cycles.samples = 128
scene.cycles.sampling_pattern = 'TABULATED_SOBOL'
scene.cycles.use_adaptive_sampling = False
scene.cycles.use_light_tree = False
scene.view_settings.view_transform = 'Filmic'
bpy.context.view_layer.update()

# ---- added for rendering (the .blend has no active camera and no usable light): camera, sun
cam_auto = bpy.data.cameras.new('AutoCamera')
cam_auto.lens = 50.0
cam_auto.sensor_width = 36.0
cam_auto.clip_end = 1000.0
ob_auto_camera = bpy.data.objects.new('AutoCamera', cam_auto)
scene.collection.objects.link(ob_auto_camera)
ob_auto_camera.location = (15.9903, -18.8529, 12.4372)
ob_auto_camera.rotation_euler = (1.09748, -7.21219e-08, 0.694738)
scene.camera = ob_auto_camera
light_auto_sun = bpy.data.lights.new('AutoSun', 'SUN')
light_auto_sun.energy = 3.0
light_auto_sun.angle = 0.0523599
ob_auto_sun = bpy.data.objects.new('AutoSun', light_auto_sun)
scene.collection.objects.link(ob_auto_sun)
ob_auto_sun.rotation_euler = (0.872665, 0.174533, 0.523599)
bpy.context.view_layer.update()
